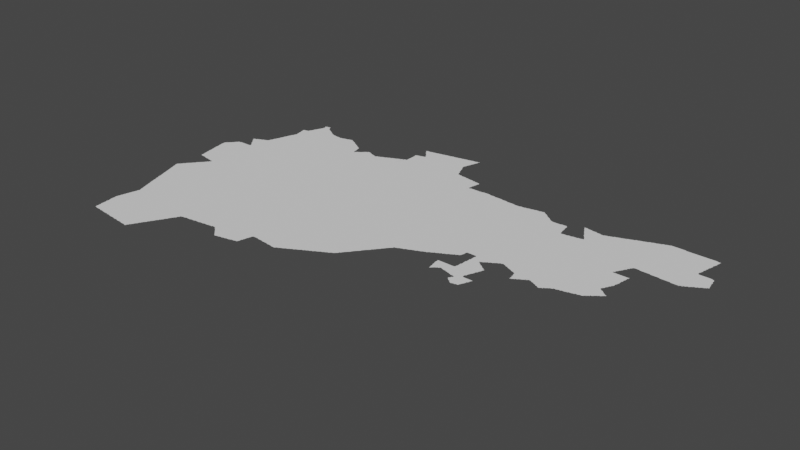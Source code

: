 # Source: new.blend  (saved by Blender 3.3.6; exported with 4.5.12 LTS)
import bpy
from mathutils import Matrix  # noqa: F401  (used for matrix-valued properties, if any)

bpy.ops.wm.read_factory_settings(use_empty=True)
scene = bpy.context.scene
scene.name = 'Scene'

# ---- collections
col_collection = bpy.data.collections.new('Collection'); scene.collection.children.link(col_collection)

# ---- node groups
ng_auto_smooth = bpy.data.node_groups.new('Auto Smooth', 'GeometryNodeTree')
_s = ng_auto_smooth.interface.new_socket(name='Geometry', in_out='OUTPUT', socket_type='NodeSocketGeometry')
_s = ng_auto_smooth.interface.new_socket(name='Geometry', in_out='INPUT', socket_type='NodeSocketGeometry')
_s = ng_auto_smooth.interface.new_socket(name='Angle', in_out='INPUT', socket_type='NodeSocketFloat')
_s.subtype = 'ANGLE'
_s.min_value = 0.0
_s.max_value = 3.142
ng_auto_smooth.is_modifier = True
_N = ng_auto_smooth.nodes; _L = ng_auto_smooth.links
n0 = _N.new('NodeGroupOutput'); n0.name = 'Group Output'; n0.location = (480, -100)
n1 = _N.new('NodeGroupInput'); n1.name = 'Group Input'; n1.location = (-420, -300)
n2 = _N.new('NodeGroupInput'); n2.name = 'Group Input.001'; n2.location = (-60, -100)
n3 = _N.new('GeometryNodeSetShadeSmooth'); n3.name = 'Set Shade Smooth'; n3.location = (120, -100)
n3.domain = 'EDGE'
n4 = _N.new('GeometryNodeSetShadeSmooth'); n4.name = 'Set Shade Smooth.001'; n4.location = (300, -100)
n5 = _N.new('GeometryNodeInputMeshEdgeAngle'); n5.name = 'Edge Angle'; n5.location = (-420, -220)
n6 = _N.new('GeometryNodeInputEdgeSmooth'); n6.name = 'Is Edge Smooth'; n6.location = (-60, -160)
n7 = _N.new('GeometryNodeInputShadeSmooth'); n7.name = 'Is Face Smooth'; n7.location = (-240, -340)
n8 = _N.new('FunctionNodeBooleanMath'); n8.name = 'Boolean Math'; n8.location = (-60, -220)
n9 = _N.new('FunctionNodeCompare'); n9.name = 'Compare'; n9.location = (-240, -180)
n9.operation = 'LESS_EQUAL'
_L.new(n5.outputs[0], n9.inputs[0])
_L.new(n4.outputs[0], n0.inputs[0])
_L.new(n1.outputs[1], n9.inputs[1])
_L.new(n9.outputs[0], n8.inputs[0])
_L.new(n7.outputs[0], n8.inputs[1])
_L.new(n2.outputs[0], n3.inputs[0])
_L.new(n6.outputs[0], n3.inputs[1])
_L.new(n3.outputs[0], n4.inputs[0])
_L.new(n8.outputs[0], n3.inputs[2])
n0.is_active_output = True

# ---- world
world_world = bpy.data.worlds.new('World'); scene.world = world_world
world_world.use_nodes = True; world_world.node_tree.nodes.clear()
_N = world_world.node_tree.nodes; _L = world_world.node_tree.links
n0 = _N.new('ShaderNodeOutputWorld'); n0.name = 'World Output'; n0.location = (300, 300)
n1 = _N.new('ShaderNodeBackground'); n1.name = 'Background'; n1.location = (10, 300)
n1.inputs[0].default_value = (0.05088, 0.05088, 0.05088, 1.0)
_L.new(n1.outputs[0], n0.inputs[0])
n0.is_active_output = True
world_world.color = (0.05088, 0.05088, 0.05088)
world_world.use_sun_shadow = False
world_world.sun_shadow_jitter_overblur = 0.0

# ---- meshes
me_mesh = bpy.data.meshes.new('Mesh')
me_mesh.from_pydata([(60.8, 31.85, -4.717e-08), (60.8, 31.86, -4.162e-08), (60.76, 32.59, -6.459e-08), (60.75, 32.61, -8.48e-08), (60.75, 32.63, -8.953e-08), (60.78, 32.53, -6.784e-08), (60.77, 32.55, -8.407e-08), (60.77, 32.57, -9.089e-08), (60.77, 32.59, -9.798e-08), (60.8, 32.46, -3.329e-08), (60.8, 32.47, -7.802e-08), (60.79, 32.49, -8.529e-08), (60.79, 32.51, -9.113e-08), (60.64, 32.96, -4.439e-08), (60.66, 32.9, -4.528e-08), (60.66, 32.91, -7.937e-08), (60.65, 32.93, -9.16e-08), (60.65, 32.95, -9.474e-08), (60.68, 32.84, -5.375e-08), (60.68, 32.85, -8.016e-08), (60.67, 32.87, -8.777e-08), (60.67, 32.89, -9.518e-08), (60.7, 32.77, -5.327e-08), (60.7, 32.79, -7.955e-08), (60.69, 32.81, -9.66e-08), (60.69, 32.83, -9.698e-08), (60.73, 32.97, -9.988e-08), (60.72, 32.71, -5.845e-08), (60.72, 32.73, -8.163e-08), (60.71, 32.75, -8.894e-08), (60.71, 32.77, -9.705e-08), (60.74, 32.65, -5.993e-08), (60.73, 32.67, -8.34e-08), (60.73, 32.69, -8.934e-08), (60.73, 32.71, -9.638e-08), (60.75, 32.65, -9.848e-08), (60.6, 33.08, -4.162e-08), (60.6, 33.09, -8.818e-08), (60.59, 33.11, -8.529e-08), (60.59, 33.13, -7.921e-08), (60.6, 33.14, -5.327e-08), (60.62, 33.03, -7.142e-08), (60.61, 33.05, -8.75e-08), (60.61, 33.07, -9.703e-08), (60.61, 33.15, -9.099e-08), (60.62, 33.16, -6.633e-08), (60.64, 32.97, -7.513e-08), (60.63, 32.99, -9.554e-08), (60.63, 33.01, -9.411e-08), (60.63, 33.17, -9.387e-08), (60.64, 33.19, -7.275e-08), (60.65, 33.19, -9.681e-08), (60.65, 33.21, -7.469e-08), (60.67, 33.23, -4.955e-08), (60.67, 33.21, -9.852e-08), (60.7, 33.26, -5.527e-08), (60.69, 33.25, -8.718e-08), (60.71, 33.27, -9.05e-08), (60.8, 33.25, -9.988e-08), (60.62, 33.58, -6.088e-08), (60.61, 33.59, -8.788e-08), (60.63, 33.58, -8.578e-08), (60.65, 33.57, -8.721e-08), (60.67, 33.57, -8.942e-08), (60.69, 33.57, -9.501e-08), (60.72, 33.28, -6.126e-08), (60.71, 33.56, -5.261e-08), (60.71, 33.57, -9.561e-08), (60.73, 33.29, -9.306e-08), (60.74, 33.31, -6.796e-08), (60.73, 33.56, -7.816e-08), (60.75, 33.31, -9.587e-08), (60.76, 33.33, -7.391e-08), (60.75, 33.55, -8.523e-08), (60.77, 33.33, -9.76e-08), (60.77, 33.35, -7.877e-08), (60.77, 33.55, -9.634e-08), (60.79, 33.37, -7.639e-08), (60.8, 33.38, -4.217e-08), (60.79, 33.55, -9.228e-08), (60.56, 33.88, -4.162e-08), (60.56, 33.89, -6.48e-08), (60.56, 33.91, -8.225e-08), (60.58, 33.77, -5.281e-08), (60.58, 33.79, -7.816e-08), (60.58, 33.81, -8.386e-08), (60.57, 33.83, -9.162e-08), (60.57, 33.85, -9.144e-08), (60.57, 33.87, -9.369e-08), (60.6, 33.65, -4.703e-08), (60.6, 33.67, -7.588e-08), (60.6, 33.69, -8.446e-08), (60.59, 33.71, -9.077e-08), (60.59, 33.73, -9.976e-08), (60.59, 33.75, -9.687e-08), (60.62, 33.86, -9.988e-08), (60.61, 33.61, -9.926e-08), (60.61, 33.63, -9.228e-08), (60.61, 33.65, -1.002e-07), (60.74, 34.01, -9.988e-08), (60.52, 34.11, -4.162e-08), (60.52, 34.11, -4.578e-08), (60.54, 34.0, -7.029e-08), (60.54, 34.01, -6.784e-08), (60.54, 34.03, -8.506e-08), (60.53, 34.05, -8.756e-08), (60.53, 34.07, -8.942e-08), (60.53, 34.09, -9.228e-08), (60.53, 34.11, -9.114e-08), (60.53, 34.11, -9.739e-08), (60.53, 34.13, -7.948e-08), (60.54, 34.14, -3.329e-08), (60.55, 33.93, -8.685e-08), (60.55, 33.95, -9.361e-08), (60.55, 33.97, -9.104e-08), (60.55, 33.99, -9.614e-08), (60.55, 34.15, -8.403e-08), (60.59, 34.07, -9.988e-08), (60.56, 34.16, -8.135e-08), (60.57, 34.17, -8.791e-08), (60.58, 34.18, -5.327e-08), (60.59, 34.19, -9.083e-08), (60.6, 34.2, -6.126e-08), (60.61, 34.21, -9.317e-08), (60.62, 34.22, -6.703e-08), (60.63, 34.23, -9.508e-08), (60.71, 34.21, -9.988e-08), (60.85, 34.3, -9.922e-08), (60.64, 34.25, -7.037e-08), (60.65, 34.25, -9.274e-08), (60.65, 34.27, -7.469e-08), (60.67, 34.27, -9.926e-08), (60.67, 34.29, -7.868e-08), (60.69, 34.29, -9.364e-08), (60.71, 34.29, -9.458e-08), (60.72, 34.3, -4.162e-08), (60.73, 34.3, -4.994e-08), (60.75, 34.3, -4.994e-08), (60.76, 34.51, -6.037e-08), (60.76, 34.52, -4.162e-08), (60.81, 34.3, -9.406e-08), (60.77, 34.3, -7.619e-08), (60.77, 34.49, -7.577e-08), (60.77, 34.51, -8.942e-08), (60.77, 34.52, -7.581e-08), (60.79, 34.3, -7.491e-08), (60.8, 34.46, -7.18e-08), (60.79, 34.47, -8.309e-08), (60.79, 34.49, -9.926e-08), (60.79, 34.53, -8.953e-08), (60.82, 31.68, -4.578e-08), (60.84, 31.5, -6.435e-08), (60.84, 31.51, -8.664e-08), (60.84, 31.53, -7.491e-08), (60.84, 31.55, -8.088e-08), (60.84, 31.57, -8.563e-08), (60.83, 31.59, -9.587e-08), (60.83, 31.61, -8.997e-08), (60.83, 31.63, -9.144e-08), (60.83, 31.65, -9.47e-08), (60.83, 31.67, -9.922e-08), (60.85, 31.48, -7.838e-08), (60.85, 31.49, -9.458e-08), (60.87, 31.48, -9.134e-08), (60.89, 31.47, -8.819e-08), (61.03, 31.86, -9.988e-08), (60.91, 31.47, -9.325e-08), (60.93, 31.47, -9.128e-08), (60.95, 31.47, -9.566e-08), (60.98, 31.46, -4.578e-08), (60.97, 31.47, -9.882e-08), (60.99, 31.46, -5.842e-08), (61.01, 31.46, -8.338e-08), (61.03, 31.46, -8.234e-08), (61.05, 31.46, -9.063e-08), (61.07, 31.45, -8.876e-08), (61.09, 31.45, -9.485e-08), (61.11, 31.45, -9.174e-08), (60.82, 31.69, -5.842e-08), (60.82, 31.71, -7.979e-08), (60.82, 31.73, -8.234e-08), (60.82, 31.75, -8.606e-08), (60.81, 31.77, -9.182e-08), (60.81, 31.79, -9.156e-08), (60.81, 31.81, -9.434e-08), (60.81, 31.83, -9.264e-08), (60.81, 31.85, -9.77e-08), (60.81, 31.87, -9.349e-08), (60.82, 31.91, -8.516e-08), (60.82, 31.93, -6.784e-08), (60.81, 31.89, -9.837e-08), (60.83, 31.95, -9.349e-08), (60.83, 31.97, -8.92e-08), (60.84, 31.99, -8.519e-08), (60.84, 32.01, -8.742e-08), (60.84, 32.02, -4.162e-08), (60.85, 32.03, -9.349e-08), (60.85, 32.05, -8.933e-08), (60.86, 32.07, -8.386e-08), (60.86, 32.09, -6.784e-08), (60.86, 32.28, -4.528e-08), (60.86, 32.29, -7.852e-08), (60.85, 32.31, -8.9e-08), (60.86, 32.1, -6.366e-08), (60.87, 32.11, -9.349e-08), (60.87, 32.13, -8.92e-08), (60.88, 32.15, -8.386e-08), (60.88, 32.17, -4.773e-08), (60.88, 32.22, -4.606e-08), (60.88, 32.23, -9.004e-08), (60.87, 32.25, -8.954e-08), (60.87, 32.27, -9.518e-08), (60.98, 32.23, -9.988e-08), (60.89, 32.19, -9.556e-08), (60.89, 32.21, -9.603e-08), (60.82, 32.4, -4.162e-08), (60.82, 32.41, -7.358e-08), (60.81, 32.43, -8.738e-08), (60.84, 32.34, -4.439e-08), (60.84, 32.35, -7.513e-08), (60.83, 32.37, -8.768e-08), (60.83, 32.39, -9.368e-08), (60.81, 32.45, -9.769e-08), (60.92, 32.91, -9.988e-08), (60.85, 32.33, -9.452e-08), (60.93, 32.43, -9.988e-08), (61.2, 32.87, -9.988e-08), (60.95, 33.43, -9.988e-08), (60.81, 33.39, -8.791e-08), (60.81, 33.54, -5.29e-08), (60.81, 33.55, -9.946e-08), (60.82, 33.4, -7.293e-08), (60.83, 33.41, -9.185e-08), (60.84, 33.42, -6.633e-08), (60.83, 33.54, -8.456e-08), (60.85, 33.43, -9.492e-08), (60.86, 33.45, -7.037e-08), (60.85, 33.54, -8.946e-08), (60.87, 33.45, -9.76e-08), (60.87, 33.47, -7.55e-08), (60.87, 33.53, -9.911e-08), (60.89, 33.47, -9.926e-08), (60.89, 33.49, -8.048e-08), (60.89, 33.53, -9.424e-08), (60.9, 33.5, -3.632e-08), (60.91, 33.51, -4.217e-08), (60.91, 33.52, -4.162e-08), (60.91, 33.51, -8.99e-08), (60.91, 33.52, -5.077e-08), (60.91, 33.5, -7.969e-08), (60.91, 33.53, -9.77e-08), (61.03, 33.82, -9.988e-08), (60.82, 34.44, -8.178e-08), (60.81, 34.45, -9.067e-08), (60.81, 34.53, -9.926e-08), (60.81, 34.54, -7.058e-08), (60.83, 34.3, -8.088e-08), (60.84, 34.41, -7.299e-08), (60.83, 34.43, -9.5e-08), (60.83, 34.55, -8.684e-08), (60.86, 34.38, -7.039e-08), (60.85, 34.39, -8.141e-08), (60.85, 34.41, -9.753e-08), (60.85, 34.55, -9.848e-08), (60.87, 34.3, -9.695e-08), (60.88, 34.36, -8.025e-08), (60.87, 34.37, -8.92e-08), (60.89, 34.57, -9.808e-08), (60.89, 34.3, -9.158e-08), (60.9, 34.33, -7.295e-08), (60.89, 34.35, -9.335e-08), (61.06, 34.54, -9.988e-08), (60.91, 34.31, -8.919e-08), (60.91, 34.33, -9.685e-08), (60.85, 34.56, -6.3e-08), (60.87, 34.57, -8.533e-08), (60.9, 34.58, -5.771e-08), (60.91, 34.59, -8.407e-08), (60.93, 34.59, -9.339e-08), (60.94, 34.6, -4.412e-08), (60.95, 34.6, -8.454e-08), (60.97, 34.61, -9.096e-08), (60.99, 34.63, -9.803e-08), (60.98, 34.62, -6.894e-08), (60.99, 34.65, -8.277e-08), (61.0, 34.67, -6.459e-08), (61.01, 34.67, -9.78e-08), (61.01, 34.69, -8.99e-08), (61.02, 34.73, -5.993e-08), (61.03, 34.73, -9.848e-08), (61.03, 34.75, -8.894e-08), (61.04, 34.77, -8.091e-08), (61.04, 34.78, -5.375e-08), (61.01, 34.71, -9.797e-08), (61.05, 34.79, -9.603e-08), (61.06, 34.83, -7.937e-08), (61.06, 34.84, -4.528e-08), (61.05, 34.81, -9.203e-08), (61.07, 34.85, -9.494e-08), (61.07, 34.87, -8.694e-08), (61.08, 34.9, -8.763e-08), (61.08, 34.89, -7.277e-08), (61.09, 34.91, -9.246e-08), (61.09, 34.93, -8.529e-08), (61.1, 34.95, -5.088e-08), (61.11, 34.97, -9.106e-08), (61.11, 34.99, -8.407e-08), (61.12, 35.01, -5.993e-08), (61.12, 35.2, -4.578e-08), (61.12, 35.21, -6.972e-08), (61.12, 35.23, -8.599e-08), (61.11, 35.25, -9.078e-08), (61.11, 35.27, -8.605e-08), (61.12, 35.28, -4.162e-08), (61.13, 31.45, -9.264e-08), (61.15, 31.45, -9.953e-08), (61.15, 31.44, -4.756e-08), (61.17, 31.44, -8.095e-08), (61.19, 31.44, -7.816e-08), (61.21, 31.44, -8.416e-08), (61.23, 31.43, -8.721e-08), (61.25, 31.43, -8.928e-08), (61.27, 31.43, -9.389e-08), (61.45, 31.53, -9.988e-08), (61.29, 31.43, -9.466e-08), (61.31, 31.43, -9.223e-08), (61.33, 31.42, -6.345e-08), (61.35, 31.42, -7.491e-08), (61.37, 31.42, -8.711e-08), (61.39, 31.42, -8.517e-08), (61.41, 31.41, -9.203e-08), (61.43, 31.41, -8.997e-08), (61.6, 32.26, -9.988e-08), (61.86, 32.81, -9.988e-08), (61.57, 34.05, -9.988e-08), (61.22, 34.9, -9.988e-08), (61.42, 34.91, -9.988e-08), (61.13, 35.01, -9.848e-08), (61.13, 35.03, -9.082e-08), (61.14, 35.05, -8.152e-08), (61.14, 35.07, -5.845e-08), (61.14, 35.09, -7.224e-08), (61.14, 35.11, -7.708e-08), (61.14, 35.13, -8.726e-08), (61.13, 35.15, -9.147e-08), (61.13, 35.17, -9.752e-08), (61.13, 35.19, -9.614e-08), (61.15, 35.07, -9.827e-08), (61.15, 35.09, -9.77e-08), (61.27, 35.19, -9.988e-08), (61.13, 35.27, -9.988e-08), (61.13, 35.28, -6.48e-08), (61.15, 35.28, -8.671e-08), (61.17, 35.29, -8.707e-08), (61.19, 35.29, -9.391e-08), (61.2, 35.31, -7.401e-08), (61.21, 35.33, -9.552e-08), (61.22, 35.35, -7.849e-08), (61.22, 35.36, -5.438e-08), (61.23, 35.37, -9.51e-08), (61.23, 35.39, -8.462e-08), (61.24, 35.41, -6.3e-08), (61.33, 35.46, -9.988e-08), (61.25, 35.41, -9.726e-08), (61.25, 35.43, -8.737e-08), (61.26, 35.45, -7.401e-08), (61.26, 35.46, -3.329e-08), (61.27, 35.47, -9.024e-08), (61.28, 35.5, -5.438e-08), (61.28, 35.49, -9.378e-08), (61.29, 35.51, -9.51e-08), (61.43, 35.53, -9.617e-08), (61.28, 35.59, -7.517e-08), (61.27, 35.6, -6.564e-08), (61.29, 35.53, -8.516e-08), (61.3, 35.55, -7.883e-08), (61.29, 35.57, -8.566e-08), (61.29, 35.59, -9.926e-08), (61.29, 35.6, -8.386e-08), (61.31, 35.61, -9.298e-08), (61.33, 35.61, -9.228e-08), (61.38, 35.59, -8.497e-08), (61.37, 35.59, -9.885e-08), (61.35, 35.61, -9.926e-08), (61.35, 35.62, -6.049e-08), (61.37, 35.61, -9.104e-08), (61.37, 35.62, -7.207e-08), (61.39, 35.55, -9.76e-08), (61.39, 35.57, -7.658e-08), (61.41, 35.55, -8.114e-08), (61.42, 35.54, -5.438e-08), (60.78, 32.52, 3.329e-08), (60.62, 33.02, -3.211e-08), (60.68, 33.24, 3.329e-08), (60.78, 33.36, 3.329e-08), (60.58, 33.76, 3.329e-08), (60.82, 31.94, 4.162e-08), (60.88, 32.18, 4.162e-08), (61.1, 34.96, 3.329e-08), (61.32, 31.42, 3.329e-08), (61.2, 35.32, 3.329e-08), (61.45, 31.41, -9.128e-08), (61.47, 31.41, -9.566e-08), (61.5, 31.4, -6.76e-08), (61.49, 31.41, -9.614e-08), (61.62, 31.6, -9.988e-08), (61.51, 31.4, -8.89e-08), (61.53, 31.4, -7.588e-08), (61.55, 31.4, -8.234e-08), (61.57, 31.4, -9.061e-08), (61.61, 31.41, -9.884e-08), (61.59, 31.39, -8.876e-08), (61.61, 31.39, -7.735e-08), (61.63, 31.43, -8.645e-08), (61.62, 31.42, -5.438e-08), (61.63, 31.45, -9.681e-08), (61.64, 31.45, -6.748e-08), (61.65, 31.47, -8.781e-08), (61.66, 31.48, -3.329e-08), (61.66, 31.49, -7.581e-08), (61.67, 31.51, -9.21e-08), (61.69, 31.53, -8.503e-08), (61.69, 31.55, -9.493e-08), (61.68, 31.52, -4.412e-08), (61.71, 31.59, -9.806e-08), (61.7, 31.56, -6.538e-08), (61.71, 31.57, -8.595e-08), (61.72, 31.59, -8.296e-08), (61.73, 31.61, -9.095e-08), (61.77, 31.69, -9.901e-08), (61.74, 31.62, -4.217e-08), (61.75, 31.63, -8.092e-08), (61.75, 31.65, -9.5e-08), (61.77, 31.67, -8.766e-08), (61.79, 31.71, -9.571e-08), (61.76, 31.9, -9.988e-08), (61.88, 32.06, -9.988e-08), (61.72, 33.35, -9.988e-08), (61.65, 33.56, -9.988e-08), (61.66, 35.22, -9.988e-08), (61.46, 35.52, -6.533e-08), (61.47, 35.51, -8.757e-08), (61.49, 35.49, -9.522e-08), (61.49, 35.5, -6.249e-08), (61.53, 35.47, -9.535e-08), (61.51, 35.49, -7.731e-08), (61.52, 35.48, -4.217e-08), (61.55, 35.45, -9.848e-08), (61.55, 35.46, -7.166e-08), (61.58, 35.44, -7.874e-08), (61.57, 35.45, -8.472e-08), (61.59, 35.43, -9.419e-08), (61.61, 35.43, -8.564e-08), (61.65, 35.42, -8.857e-08), (61.63, 35.42, -8.164e-08), (61.67, 35.41, -9.926e-08), (61.67, 35.42, -4.786e-08), (61.69, 35.41, -9.276e-08), (61.72, 35.41, -9.415e-08), (61.73, 35.41, -9.299e-08), (61.75, 35.41, -8.819e-08), (61.45, 35.52, -7.46e-08), (61.76, 31.66, -5.771e-08), (61.78, 31.69, -7.01e-08), (61.8, 31.73, -7.713e-08), (61.81, 31.75, -9.41e-08), (61.87, 31.85, -1.012e-07), (61.82, 31.76, -7.278e-08), (61.83, 31.77, -8.324e-08), (61.83, 31.79, -9.681e-08), (61.84, 31.79, -6.748e-08), (61.85, 31.81, -8.781e-08), (61.86, 31.83, -7.581e-08), (61.91, 31.91, -9.556e-08), (61.88, 31.86, -4.412e-08), (61.89, 31.87, -8.192e-08), (61.89, 31.89, -9.597e-08), (61.9, 31.9, -6.538e-08), (61.91, 31.93, -9.367e-08), (61.92, 31.93, -7.068e-08), (61.93, 31.95, -9.095e-08), (61.94, 31.96, -4.217e-08), (61.95, 31.97, -8.092e-08), (61.95, 31.99, -9.5e-08), (61.96, 32.0, -5.771e-08), (61.97, 32.01, -8.766e-08), (61.97, 32.03, -9.78e-08), (61.99, 32.03, -8.268e-08), (62.08, 32.17, -9.988e-08), (62.01, 32.04, -9.298e-08), (62.03, 32.04, -8.488e-08), (62.05, 32.04, -4.756e-08), (62.05, 32.05, -9.794e-08), (62.07, 32.05, -9.264e-08), (61.8, 33.6, -4.994e-08), (61.88, 33.61, -9.988e-08), (62.11, 34.08, -9.988e-08), (62.39, 34.7, -9.988e-08), (62.11, 35.16, -9.988e-08), (61.77, 35.4, -9.165e-08), (61.79, 35.41, -8.768e-08), (61.83, 35.41, -9.713e-08), (61.81, 35.41, -9.104e-08), (61.83, 35.42, -6.049e-08), (61.85, 35.42, -8.157e-08), (61.87, 35.43, -8.823e-08), (61.89, 35.43, -9.544e-08), (61.91, 35.43, -9.926e-08), (61.91, 35.44, -6.049e-08), (61.95, 35.45, -9.279e-08), (61.93, 35.44, -8.157e-08), (61.97, 35.45, -9.134e-08), (61.99, 35.44, -9.252e-08), (61.98, 35.46, -5.993e-08), (61.98, 35.46, -5.993e-08), (61.99, 35.45, -9.988e-08), (61.99, 35.46, -4.772e-08), (61.99, 35.45, -5.868e-08), (61.98, 35.46, -3.329e-08), (62.05, 35.41, -9.55e-08), (62.01, 35.43, -9.634e-08), (62.01, 35.44, -7.01e-08), (62.03, 35.43, -8.505e-08), (62.04, 35.42, -5.771e-08), (62.07, 35.41, -7.92e-08), (62.09, 32.05, -9.159e-08), (62.11, 32.05, -9.65e-08), (62.13, 32.05, -9.109e-08), (62.15, 32.06, -8.818e-08), (62.17, 32.06, -7.816e-08), (62.19, 32.06, -6.48e-08), (62.21, 32.06, -4.661e-08), (62.21, 32.07, -9.692e-08), (62.28, 32.35, -9.988e-08), (62.23, 32.07, -9.228e-08), (62.25, 32.07, -9.111e-08), (62.27, 32.07, -9.23e-08), (62.29, 32.07, -8.685e-08), (62.31, 32.08, -8.299e-08), (62.33, 32.08, -7.588e-08), (62.35, 32.08, -8.023e-08), (62.36, 32.08, -4.162e-08), (62.37, 32.09, -9.458e-08), (62.39, 32.09, -9.429e-08), (62.3, 33.48, -9.988e-08), (62.63, 34.0, -9.988e-08), (62.29, 35.15, -9.759e-08), (62.3, 35.13, -9.952e-08), (62.29, 35.19, -9.325e-08), (62.29, 35.17, -9.228e-08), (62.32, 35.13, -8.767e-08), (62.3, 35.14, -6.784e-08), (62.3, 35.15, -4.578e-08), (62.32, 35.14, -5.28e-08), (62.33, 35.15, -8.768e-08), (62.34, 35.16, -4.162e-08), (62.35, 35.17, -7.999e-08), (62.37, 35.17, -9.926e-08), (62.37, 35.18, -7.399e-08), (62.42, 35.13, -9.988e-08), (62.39, 35.19, -9.587e-08), (62.11, 35.37, -9.753e-08), (62.09, 35.39, -9.079e-08), (62.08, 35.4, -4.162e-08), (62.11, 35.38, -7.025e-08), (62.15, 35.35, -9.474e-08), (62.13, 35.37, -8.505e-08), (62.14, 35.36, -5.771e-08), (62.17, 35.35, -7.592e-08), (62.19, 35.33, -9.079e-08), (62.18, 35.34, -4.162e-08), (62.21, 35.31, -9.848e-08), (62.21, 35.32, -7.025e-08), (62.27, 35.27, -9.654e-08), (62.23, 35.31, -8.505e-08), (62.25, 35.29, -9.5e-08), (62.24, 35.3, -5.771e-08), (62.27, 35.25, -8.92e-08), (62.27, 35.29, -7.871e-08), (62.28, 35.21, -8.334e-08), (62.28, 35.23, -6.784e-08), (62.28, 35.24, -4.439e-08), (62.4, 35.2, -6.597e-08), (62.68, 32.0, -5.527e-08), (62.7, 31.98, -4.217e-08), (62.69, 31.99, -8.602e-08), (62.71, 31.97, -9.213e-08), (62.41, 32.09, -9.703e-08), (62.43, 32.09, -9.107e-08), (62.45, 32.1, -8.435e-08), (62.47, 32.1, -8.088e-08), (62.49, 32.1, -7.819e-08), (62.51, 32.1, -4.756e-08), (62.51, 32.11, -9.793e-08), (62.53, 32.11, -9.264e-08), (62.55, 32.11, -9.77e-08), (62.57, 32.1, -7.391e-08), (62.57, 32.11, -9.76e-08), (62.59, 32.08, -7.135e-08), (62.59, 32.09, -9.539e-08), (62.62, 32.06, -6.703e-08), (62.61, 32.07, -9.458e-08), (62.64, 32.04, -6.126e-08), (62.63, 32.05, -9.295e-08), (62.66, 32.02, -5.28e-08), (62.65, 32.03, -9.185e-08), (62.63, 32.34, -9.988e-08), (62.67, 32.01, -8.928e-08), (62.8, 32.96, -9.988e-08), (62.63, 33.56, -9.988e-08), (62.67, 33.6, -2.497e-08), (62.76, 33.54, -9.988e-08), (63.02, 33.5, -9.988e-08), (62.93, 34.74, -9.988e-08), (62.59, 35.23, -9.962e-08), (62.73, 35.13, -9.988e-08), (62.65, 35.21, -9.407e-08), (62.67, 35.21, -9.484e-08), (62.69, 35.23, -9.803e-08), (62.41, 35.21, -8.652e-08), (62.42, 35.22, -5.868e-08), (62.43, 35.23, -8.791e-08), (62.44, 35.24, -4.217e-08), (62.47, 35.25, -1.003e-07), (62.45, 35.25, -8.186e-08), (62.47, 35.27, -7.577e-08), (62.53, 35.25, -9.904e-08), (62.49, 35.27, -8.871e-08), (62.53, 35.26, -7.802e-08), (62.51, 35.27, -8.314e-08), (62.57, 35.24, -9.325e-08), (62.55, 35.25, -8.85e-08), (62.58, 35.24, -7.174e-08), (62.61, 35.23, -7.544e-08), (62.63, 35.22, -6.992e-08), (62.68, 35.22, -5.438e-08), (62.71, 35.23, -9.234e-08), (62.72, 35.24, -4.162e-08), (62.73, 31.95, -8.141e-08), (62.73, 31.97, -9.988e-08), (62.75, 31.95, -9.104e-08), (62.81, 31.97, -9.936e-08), (62.77, 31.96, -8.666e-08), (62.79, 31.96, -7.29e-08), (62.8, 31.96, -4.578e-08), (62.83, 31.97, -9.674e-08), (62.85, 31.97, -8.738e-08), (62.93, 32.1, -9.988e-08), (62.87, 31.98, -8.089e-08), (62.89, 31.98, -4.828e-08), (62.91, 31.99, -9.257e-08), (62.93, 31.99, -9.078e-08), (62.95, 31.99, -8.523e-08), (62.97, 32.0, -7.708e-08), (62.98, 32.0, -4.606e-08), (63.0, 32.32, -9.988e-08), (62.99, 32.01, -9.692e-08), (63.01, 32.01, -9.073e-08), (63.03, 32.01, -8.796e-08), (63.08, 32.03, -9.411e-08), (63.36, 32.93, -9.988e-08), (63.13, 34.13, -9.988e-08), (62.85, 35.29, -9.944e-08), (63.03, 35.22, -9.988e-08), (62.73, 35.24, -7.753e-08), (62.75, 35.25, -8.971e-08), (62.76, 35.26, -3.329e-08), (62.77, 35.26, -7.277e-08), (62.79, 35.27, -8.761e-08), (62.81, 35.27, -9.762e-08), (62.81, 35.28, -6.638e-08), (62.83, 35.29, -8.694e-08), (62.85, 35.3, -7.472e-08), (62.87, 35.31, -8.529e-08), (62.89, 35.31, -9.419e-08), (62.9, 35.32, -5.438e-08), (62.91, 35.33, -8.147e-08), (62.93, 35.33, -9.317e-08), (62.94, 35.34, -4.439e-08), (62.95, 35.34, -7.753e-08), (62.97, 35.35, -9.646e-08), (62.99, 35.36, -7.401e-08), (63.01, 35.37, -1.004e-07), (63.03, 35.37, -9.848e-08), (63.03, 35.38, -6.638e-08), (63.05, 32.02, -8.359e-08), (63.09, 32.09, -9.878e-08), (63.07, 32.02, -6.326e-08), (63.09, 32.05, -8.964e-08), (63.09, 32.07, -9.056e-08), (63.1, 32.11, -8.405e-08), (63.11, 32.15, -9.43e-08), (63.1, 32.09, -5.327e-08), (63.11, 32.13, -8.768e-08), (63.11, 32.17, -9.379e-08), (63.12, 32.17, -6.207e-08), (63.12, 32.19, -8.279e-08), (63.13, 32.21, -8.92e-08), (63.13, 32.23, -9.43e-08), (63.14, 32.24, -4.439e-08), (63.15, 32.25, -8.775e-08), (63.17, 32.25, -9.33e-08), (63.19, 32.25, -9.936e-08), (63.21, 32.25, -9.552e-08), (63.39, 32.33, -9.988e-08), (63.24, 32.24, -6.619e-08), (63.23, 32.25, -9.695e-08), (63.25, 32.24, -8.807e-08), (63.27, 32.24, -7.305e-08), (63.29, 32.24, -8.84e-08), (63.31, 32.24, -8.563e-08), (63.33, 32.23, -8.819e-08), (63.35, 32.23, -8.997e-08), (63.34, 33.61, -9.676e-08), (63.76, 33.93, -9.988e-08), (63.5, 34.57, -9.988e-08), (63.38, 34.36, -9.988e-08), (63.37, 35.37, -9.988e-08), (63.05, 35.39, -8.969e-08), (63.07, 35.39, -9.681e-08), (63.07, 35.4, -7.635e-08), (63.09, 35.41, -8.424e-08), (63.11, 35.41, -9.811e-08), (63.11, 35.43, -8.99e-08), (63.11, 35.45, -8.99e-08), (63.11, 35.47, -9.326e-08), (63.11, 35.49, -9.156e-08), (63.11, 35.51, -9.409e-08), (63.1, 35.61, -4.786e-08), (63.1, 35.63, -4.756e-08), (63.11, 35.53, -9.275e-08), (63.11, 35.55, -9.526e-08), (63.11, 35.57, -9.535e-08), (63.11, 35.59, -9.65e-08), (63.11, 35.61, -9.926e-08), (63.11, 35.63, -9.349e-08), (63.12, 35.64, -4.162e-08), (63.13, 35.64, -7.14e-08), (63.14, 35.84, -6.633e-08), (63.19, 35.65, -9.953e-08), (63.15, 35.65, -8.49e-08), (63.15, 35.81, -7.399e-08), (63.15, 35.83, -9.187e-08), (63.17, 35.65, -9.073e-08), (63.18, 35.78, -4.217e-08), (63.17, 35.79, -8.429e-08), (63.17, 35.81, -9.926e-08), (63.19, 35.66, -6.144e-08), (63.2, 35.76, -6.126e-08), (63.19, 35.77, -8.615e-08), (63.21, 35.66, -8.091e-08), (63.22, 35.73, -7.166e-08), (63.21, 35.75, -9.317e-08), (63.22, 35.82, -9.988e-08), (63.23, 35.67, -8.942e-08), (63.23, 35.71, -7.877e-08), (63.23, 35.73, -9.838e-08), (63.25, 35.67, -9.712e-08), (63.25, 35.69, -9.782e-08), (63.27, 35.89, -9.744e-08), (63.56, 35.7, -9.988e-08), (63.41, 35.85, -9.988e-08), (63.12, 35.86, -5.527e-08), (63.11, 35.86, -3.329e-08), (63.12, 35.86, -5.993e-08), (63.12, 35.86, -4.994e-08), (63.13, 35.86, -1.023e-07), (63.12, 35.86, -4.994e-08), (63.13, 35.85, -9.083e-08), (63.15, 35.87, -8.523e-08), (63.17, 35.87, -8.897e-08), (63.19, 35.87, -9.479e-08), (63.21, 35.87, -9.548e-08), (63.21, 35.88, -4.661e-08), (63.23, 35.88, -7.588e-08), (63.25, 35.88, -8.894e-08), (63.29, 35.89, -9.056e-08), (63.31, 35.89, -9.614e-08), (63.32, 35.9, -6.529e-08), (63.33, 35.9, -9.178e-08), (63.35, 35.9, -8.359e-08), (63.37, 32.23, -9.128e-08), (63.39, 32.23, -9.488e-08), (63.42, 32.22, -4.439e-08), (63.41, 32.23, -9.536e-08), (63.43, 32.22, -5.427e-08), (63.45, 32.22, -8.151e-08), (63.47, 32.22, -8.324e-08), (63.49, 32.22, -9.039e-08), (63.51, 32.21, -8.819e-08), (63.53, 32.21, -9.325e-08), (63.55, 32.21, -9.149e-08), (63.67, 32.35, -9.988e-08), (63.57, 32.21, -8.25e-08), (63.59, 32.23, -9.383e-08), (63.58, 32.22, -5.527e-08), (63.61, 32.24, -7.713e-08), (63.62, 32.24, -4.162e-08), (63.63, 32.25, -9.095e-08), (63.65, 32.26, -7.38e-08), (63.66, 32.26, -3.329e-08), (63.67, 32.27, -8.804e-08), (63.63, 34.28, -9.988e-08), (63.48, 34.38, -9.988e-08), (63.56, 34.32, -8.74e-08), (63.37, 35.91, -8.738e-08), (63.39, 35.91, -9.111e-08), (63.41, 35.91, -6.663e-08), (63.43, 35.92, -6.187e-08), (63.45, 35.92, -8.57e-08), (63.47, 35.93, -8.756e-08), (63.51, 35.93, -9.811e-08), (63.49, 35.93, -9.299e-08), (63.53, 35.93, -9.926e-08), (63.53, 35.94, -5.261e-08), (63.55, 35.94, -7.816e-08), (63.57, 35.95, -8.523e-08), (63.59, 35.95, -9.301e-08), (63.61, 35.95, -9.119e-08), (63.63, 35.95, -9.812e-08), (63.63, 35.96, -4.661e-08), (63.65, 35.96, -7.882e-08), (63.67, 35.96, -8.468e-08), (63.69, 32.28, -6.835e-08), (63.69, 32.29, -9.642e-08), (63.71, 32.29, -8.536e-08), (63.73, 32.31, -9.55e-08), (63.73, 32.3, -6.409e-08), (63.75, 32.31, -8.424e-08), (63.76, 32.32, -5.28e-08), (63.82, 32.57, -9.988e-08), (63.77, 32.33, -9.353e-08), (63.81, 32.35, -9.631e-08), (63.79, 32.33, -8.147e-08), (63.8, 32.34, -4.412e-08), (63.83, 32.36, -8.262e-08), (63.85, 32.37, -8.971e-08), (63.87, 32.39, -9.797e-08), (63.87, 32.38, -7.068e-08), (63.89, 32.39, -8.737e-08), (63.91, 32.4, -6.638e-08), (63.91, 32.41, -9.76e-08), (63.93, 32.41, -8.566e-08), (63.94, 32.42, -5.771e-08), (63.95, 32.43, -9.597e-08), (63.97, 32.43, -8.192e-08), (63.99, 32.45, -9.531e-08), (64.07, 32.55, -9.988e-08), (63.98, 32.44, -5.438e-08), (63.92, 33.1, -9.988e-08), (63.83, 34.31, -2.497e-08), (64.37, 34.68, -9.988e-08), (63.89, 34.37, -9.988e-08), (63.89, 35.41, -9.988e-08), (63.99, 35.53, -9.936e-08), (64.0, 35.51, -9.282e-08), (63.87, 35.8, -9.988e-08), (63.95, 35.65, -9.807e-08), (63.91, 35.73, -9.372e-08), (63.91, 35.75, -8.953e-08), (63.91, 35.77, -9.692e-08), (63.92, 35.79, -8.374e-08), (63.93, 35.81, -9.243e-08), (63.94, 35.67, -7.912e-08), (63.93, 35.69, -9.007e-08), (63.92, 35.71, -8.209e-08), (63.92, 35.72, -5.951e-08), (63.92, 35.78, -5.375e-08), (63.93, 35.83, -9.518e-08), (63.95, 35.63, -8.981e-08), (63.94, 35.68, -3.329e-08), (63.94, 35.84, -6.708e-08), (63.97, 35.57, -9.452e-08), (63.97, 35.59, -8.934e-08), (63.96, 35.61, -8.025e-08), (63.96, 35.62, -5.438e-08), (63.99, 35.55, -8.565e-08), (63.98, 35.57, -6.68e-08), (63.81, 35.91, -9.988e-08), (63.69, 35.97, -8.796e-08), (63.71, 35.97, -9.373e-08), (63.73, 35.97, -9.536e-08), (63.74, 35.98, -4.439e-08), (63.75, 35.98, -8.611e-08), (63.79, 35.99, -9.768e-08), (63.77, 35.98, -8.359e-08), (63.81, 35.99, -9.111e-08), (63.83, 35.99, -9.28e-08), (63.84, 36.0, -3.329e-08), (63.85, 36.0, -6.187e-08), (63.87, 36.0, -8.522e-08), (63.89, 36.01, -9.23e-08), (63.91, 36.01, -9.877e-08), (63.93, 36.01, -9.228e-08), (63.94, 35.85, -7.759e-08), (63.95, 35.87, -8.694e-08), (63.95, 35.89, -9.349e-08), (63.97, 35.95, -7.602e-08), (63.95, 36.01, -9.848e-08), (63.95, 36.02, -5.29e-08), (63.96, 35.9, -4.162e-08), (63.96, 35.91, -7.142e-08), (63.97, 35.93, -8.707e-08), (63.99, 35.99, -9.009e-08), (63.97, 36.01, -9.988e-08), (63.97, 36.02, -7.816e-08), (63.98, 35.97, -6.784e-08), (63.99, 36.01, -1.018e-07), (63.99, 36.03, -7.491e-08), (64.0, 36.02, -7.741e-08), (64.0, 36.03, -8.99e-08), (63.99, 36.02, -8.279e-08), (64.0, 36.03, -4.162e-08), (64.01, 32.45, -7.855e-08), (64.15, 32.73, -9.988e-08), (64.02, 32.46, -4.162e-08), (64.03, 32.47, -9.11e-08), (64.05, 32.48, -7.485e-08), (64.07, 32.49, -8.848e-08), (64.09, 32.5, -7.167e-08), (64.09, 32.51, -9.848e-08), (64.11, 32.51, -8.684e-08), (64.13, 32.52, -6.249e-08), (64.13, 32.53, -9.529e-08), (64.15, 32.53, -8.462e-08), (64.16, 32.54, -7.521e-08), (64.17, 32.55, -9.382e-08), (64.19, 32.55, -8.25e-08), (64.2, 32.56, -6.797e-08), (64.21, 32.57, -9.317e-08), (64.23, 32.58, -7.635e-08), (64.24, 32.58, -6.519e-08), (64.25, 32.59, -9.632e-08), (64.27, 32.61, -8.893e-08), (64.29, 32.63, -9.438e-08), (64.26, 32.6, -6.126e-08), (64.28, 32.62, -4.217e-08), (64.29, 32.65, -9.978e-08), (64.31, 32.67, -9.579e-08), (64.31, 32.65, -7.698e-08), (64.46, 33.6, -9.988e-08), (64.35, 34.3, -8.74e-08), (64.03, 35.49, -9.254e-08), (64.01, 35.49, -9.381e-08), (64.05, 35.48, -8.684e-08), (64.23, 35.45, -9.959e-08), (64.07, 35.48, -7.664e-08), (64.09, 35.47, -9.848e-08), (64.09, 35.48, -4.703e-08), (64.11, 35.47, -9.465e-08), (64.13, 35.47, -9.111e-08), (64.15, 35.47, -8.768e-08), (64.17, 35.46, -8.517e-08), (64.19, 35.46, -7.816e-08), (64.22, 35.46, -2.894e-08), (64.21, 35.46, -5.842e-08), (64.35, 35.43, -9.899e-08), (64.25, 35.45, -9.39e-08), (64.27, 35.45, -8.975e-08), (64.37, 35.38, -9.988e-08), (64.29, 35.45, -8.685e-08), (64.31, 35.44, -8.016e-08), (64.0, 35.52, -4.412e-08), (64.0, 36.03, -4.439e-08), (64.0, 36.03, -3.329e-08), (64.32, 32.67, -7.166e-08), (64.33, 32.69, -9.399e-08), (64.34, 32.7, -6.023e-08), (64.35, 32.71, -9.05e-08), (64.36, 32.72, -5.527e-08), (64.37, 32.73, -8.437e-08), (64.38, 32.74, -6.06e-08), (64.39, 32.75, -7.877e-08), (64.39, 32.77, -9.76e-08), (64.4, 33.01, -9.988e-08), (64.4, 32.77, -7.283e-08), (64.41, 32.79, -9.5e-08), (64.42, 32.8, -6.633e-08), (64.43, 32.81, -9.083e-08), (64.44, 32.82, -7.242e-08), (64.45, 32.83, -8.774e-08), (64.47, 32.85, -7.871e-08), (64.47, 32.87, -9.343e-08), (64.48, 32.87, -7.391e-08), (64.49, 32.89, -9.587e-08), (64.5, 32.9, -6.597e-08), (64.51, 32.91, -9.282e-08), (64.52, 32.92, -5.28e-08), (64.53, 32.93, -8.768e-08), (64.55, 32.95, -8.421e-08), (64.54, 32.94, -4.162e-08), (64.61, 33.25, -9.988e-08), (64.55, 32.97, -9.926e-08), (64.57, 32.97, -7.577e-08), (64.57, 32.99, -9.587e-08), (64.58, 32.99, -6.796e-08), (64.59, 33.01, -9.306e-08), (64.6, 33.02, -6.326e-08), (64.61, 33.03, -8.814e-08), (64.63, 33.05, -8.949e-08), (64.62, 33.04, -4.217e-08), (64.63, 33.07, -9.926e-08), (64.57, 34.27, -9.988e-08), (64.43, 34.32, -7.491e-08), (64.5, 34.28, -9.988e-08), (64.75, 35.23, -9.983e-08), (64.39, 35.19, -9.988e-08), (64.49, 35.22, -8.537e-08), (64.33, 35.44, -6.73e-08), (64.41, 35.25, -9.744e-08), (64.35, 35.44, -4.661e-08), (64.41, 35.29, -9.057e-08), (64.37, 35.43, -9.415e-08), (64.43, 35.37, -9.641e-08), (64.39, 35.43, -8.942e-08), (64.41, 35.21, -9.458e-08), (64.4, 35.23, -7.658e-08), (64.41, 35.27, -8.983e-08), (64.42, 35.33, -8.96e-08), (64.43, 35.35, -9.203e-08), (64.41, 35.43, -8.788e-08), (64.43, 35.21, -9.681e-08), (64.44, 35.22, -4.578e-08), (64.42, 35.31, -6.57e-08), (64.43, 35.39, -9.77e-08), (64.43, 35.42, -8.416e-08), (64.45, 35.22, -4.994e-08), (64.44, 35.39, -7.63e-08), (64.44, 35.41, -7.658e-08), (64.44, 35.42, -7.052e-08), (64.47, 35.22, -4.994e-08), (64.51, 35.22, -7.491e-08), (64.53, 35.22, -8.332e-08), (64.55, 35.22, -7.588e-08), (64.59, 35.22, -9.013e-08), (64.57, 35.22, -8.324e-08), (64.61, 35.22, -8.881e-08), (64.63, 35.22, -8.74e-08), (64.65, 33.07, -7.627e-08), (64.65, 33.09, -9.681e-08), (64.66, 33.09, -7.132e-08), (64.67, 33.11, -9.317e-08), (64.68, 33.12, -6.126e-08), (64.69, 33.13, -9.05e-08), (64.7, 33.14, -4.412e-08), (64.71, 33.15, -8.403e-08), (64.79, 33.36, -9.988e-08), (64.72, 33.16, -6.012e-08), (64.73, 33.17, -7.749e-08), (64.73, 33.19, -9.848e-08), (64.75, 33.19, -8.569e-08), (64.77, 33.2, -7.277e-08), (64.79, 33.21, -9.007e-08), (64.81, 33.22, -8.091e-08), (64.82, 33.22, -4.528e-08), (64.83, 33.23, -9.419e-08), (64.85, 33.23, -8.529e-08), (64.87, 33.24, -7.889e-08), (64.87, 33.25, -8.63e-08), (64.89, 33.25, -8.711e-08), (64.91, 33.26, -7.277e-08), (64.93, 33.27, -9.007e-08), (64.95, 33.28, -8.091e-08), (64.97, 33.29, -9.871e-08), (65.01, 33.31, -9.964e-08), (64.67, 34.35, -7.491e-08), (64.97, 34.34, -9.988e-08), (65.02, 34.91, -9.988e-08), (64.85, 35.21, -9.927e-08), (64.87, 35.21, -9.549e-08), (64.95, 35.21, -9.257e-08), (64.67, 35.23, -9.253e-08), (64.65, 35.22, -8.74e-08), (64.73, 35.23, -9.418e-08), (64.69, 35.23, -8.99e-08), (64.77, 35.22, -8.95e-08), (64.79, 35.22, -8.324e-08), (64.81, 35.22, -7.454e-08), (64.83, 35.22, -7.249e-08), (64.85, 35.22, -4.786e-08), (64.89, 35.21, -9.215e-08), (64.91, 35.21, -9.144e-08), (64.93, 35.21, -9.038e-08), (64.96, 33.28, -4.528e-08), (64.99, 33.29, -8.529e-08), (65.01, 33.3, -6.409e-08), (65.07, 33.33, -9.74e-08), (65.03, 33.31, -8.711e-08), (65.05, 33.32, -7.277e-08), (65.15, 33.5, -9.988e-08), (65.06, 33.32, -3.329e-08), (65.09, 33.34, -8.091e-08), (65.1, 33.34, -6.82e-08), (65.11, 33.35, -9.419e-08), (65.15, 33.37, -9.658e-08), (65.13, 33.35, -8.25e-08), (65.14, 33.36, -4.412e-08), (65.19, 33.39, -9.642e-08), (65.17, 33.38, -7.635e-08), (65.18, 33.38, -4.162e-08), (65.21, 33.4, -7.195e-08), (65.21, 33.41, -9.342e-08), (65.23, 33.41, -8.785e-08), (65.25, 33.42, -6.638e-08), (65.25, 33.43, -9.848e-08), (65.27, 33.43, -8.472e-08), (65.32, 33.93, -9.988e-08), (65.56, 34.63, -9.988e-08), (65.44, 35.04, -9.988e-08), (64.97, 35.21, -9.099e-08), (65.07, 35.19, -9.952e-08), (65.03, 35.2, -9.006e-08), (65.01, 35.2, -8.649e-08), (65.09, 35.19, -9.364e-08), (65.11, 35.19, -9.202e-08), (65.13, 35.19, -9.111e-08), (65.15, 35.19, -9.326e-08), (65.17, 35.19, -9.246e-08), (65.19, 35.19, -9.043e-08), (65.25, 35.18, -9.399e-08), (65.21, 35.18, -8.862e-08), (65.23, 35.18, -8.088e-08), (65.27, 35.18, -6.57e-08), (64.99, 35.2, -8.468e-08), (65.05, 35.2, -6.187e-08), (65.07, 35.2, -4.756e-08), (65.38, 33.15, -4.661e-08), (65.38, 33.17, -6.948e-08), (65.38, 33.19, -7.937e-08), (65.37, 33.21, -8.685e-08), (65.37, 33.23, -9.232e-08), (65.37, 33.25, -9.128e-08), (65.37, 33.27, -9.264e-08), (65.4, 33.06, -6.4e-08), (65.4, 33.07, -8.602e-08), (65.39, 33.11, -9.094e-08), (65.39, 33.13, -9.552e-08), (65.39, 33.15, -9.761e-08), (65.43, 33.21, -9.988e-08), (65.4, 33.06, -4.217e-08), (65.41, 33.07, -8.791e-08), (65.42, 33.11, -9.988e-08), (65.42, 33.08, -7.91e-08), (65.43, 33.09, -9.282e-08), (65.43, 33.28, -8.286e-08), (65.44, 33.1, -6.703e-08), (65.45, 33.11, -9.508e-08), (65.47, 33.12, -7.283e-08), (65.47, 33.13, -9.76e-08), (65.45, 33.28, -9.44e-08), (65.49, 33.13, -7.935e-08), (65.51, 33.15, -8.641e-08), (65.54, 33.14, -4.439e-08), (65.53, 33.15, -9.784e-08), (65.55, 33.14, -7.29e-08), (65.55, 33.15, -9.988e-08), (65.57, 33.13, -8.45e-08), (65.61, 33.28, -1.05e-07), (65.59, 33.13, -9.056e-08), (65.28, 33.44, -6.538e-08), (65.29, 33.45, -9.597e-08), (65.31, 33.45, -8.497e-08), (65.32, 33.46, -5.438e-08), (65.33, 33.47, -8.731e-08), (65.35, 33.47, -8.032e-08), (65.43, 33.53, -9.955e-08), (65.37, 33.28, -4.786e-08), (65.36, 33.48, -4.217e-08), (65.37, 33.49, -9.11e-08), (65.4, 33.28, -4.994e-08), (65.39, 33.5, -7.581e-08), (65.4, 33.5, -3.329e-08), (65.41, 33.51, -8.848e-08), (65.43, 33.52, -7.058e-08), (65.44, 33.68, -9.988e-08), (65.45, 33.53, -8.684e-08), (65.47, 33.28, -7.491e-08), (65.47, 33.54, -7.961e-08), (65.47, 33.55, -9.681e-08), (65.49, 33.28, -7.491e-08), (65.49, 33.55, -8.498e-08), (65.51, 33.28, -7.491e-08), (65.5, 33.56, -5.771e-08), (65.51, 33.57, -9.095e-08), (65.51, 33.59, -9.38e-08), (65.53, 33.28, -7.491e-08), (65.52, 33.6, -3.329e-08), (65.55, 33.28, -7.491e-08), (65.52, 33.63, -6.99e-08), (65.52, 33.61, -4.994e-08), (65.52, 33.65, -5.842e-08), (65.53, 33.67, -8.924e-08), (65.55, 33.67, -9.893e-08), (65.57, 33.67, -8.99e-08), (65.97, 33.69, -9.99e-08), (65.59, 33.67, -8.99e-08), (65.34, 34.32, -9.364e-08), (65.29, 35.18, -7.852e-08), (65.31, 35.19, -8.721e-08), (65.37, 35.19, -9.968e-08), (65.33, 35.19, -8.897e-08), (65.35, 35.19, -9.215e-08), (65.39, 35.2, -7.783e-08), (65.41, 35.2, -8.894e-08), (65.45, 35.21, -9.733e-08), (65.43, 35.21, -9.156e-08), (65.47, 35.21, -9.002e-08), (65.55, 35.23, -9.575e-08), (65.37, 35.2, -4.661e-08), (65.49, 35.22, -5.842e-08), (65.51, 35.22, -7.915e-08), (65.53, 35.23, -8.523e-08), (65.57, 35.23, -9.402e-08), (65.59, 35.23, -9.614e-08), (65.79, 32.95, -7.627e-08), (65.81, 32.94, -7.132e-08), (65.81, 32.95, -9.681e-08), (65.83, 32.93, -8.721e-08), (65.85, 32.94, -8.299e-08), (65.87, 32.94, -7.37e-08), (65.89, 32.94, -4.735e-08), (65.89, 32.95, -1.021e-07), (65.91, 32.95, -9.46e-08), (65.61, 33.12, -5.327e-08), (65.61, 33.13, -9.77e-08), (65.63, 33.12, -8.016e-08), (65.65, 33.11, -8.823e-08), (65.7, 33.31, -9.988e-08), (65.68, 33.1, -3.329e-08), (65.67, 33.11, -9.067e-08), (65.69, 33.1, -6.784e-08), (65.71, 33.09, -8.435e-08), (65.74, 33.0, -6.126e-08), (65.73, 33.01, -8.726e-08), (65.74, 33.03, -7.399e-08), (65.73, 33.09, -8.983e-08), (65.76, 32.98, -4.217e-08), (65.75, 32.99, -8.706e-08), (65.75, 33.05, -8.472e-08), (65.76, 33.06, -5.28e-08), (65.76, 33.08, -4.528e-08), (65.75, 33.09, -9.469e-08), (65.77, 32.97, -8.346e-08), (65.75, 33.03, -9.738e-08), (65.77, 33.06, -9.739e-08), (65.77, 33.08, -9.621e-08), (65.79, 32.97, -9.786e-08), (65.87, 33.03, -9.988e-08), (65.85, 33.15, -9.28e-08), (65.84, 33.29, -9.988e-08), (65.85, 33.17, -9.213e-08), (65.85, 33.19, -9.848e-08), (65.87, 33.14, -7.533e-08), (65.86, 33.19, -6.564e-08), (65.87, 33.21, -8.462e-08), (65.87, 33.23, -9.157e-08), (65.99, 33.11, -1.183e-07), (65.88, 33.24, -4.528e-08), (65.88, 33.25, -8.091e-08), (65.89, 33.27, -8.99e-08), (65.91, 33.14, -4.994e-08), (65.63, 33.29, -9.143e-08), (65.63, 33.31, -8.876e-08), (65.64, 33.33, -9.311e-08), (65.64, 33.35, -8.495e-08), (65.64, 33.37, -7.138e-08), (65.64, 33.39, -4.786e-08), (65.65, 33.39, -9.906e-08), (65.65, 33.41, -9.492e-08), (65.65, 33.43, -9.159e-08), (65.65, 33.45, -9.018e-08), (65.66, 33.49, -8.517e-08), (65.66, 33.51, -8.418e-08), (65.66, 33.53, -6.948e-08), (65.66, 33.55, -4.717e-08), (65.65, 33.47, -9.585e-08), (65.7, 33.52, -9.988e-08), (65.67, 33.55, -9.77e-08), (65.67, 33.57, -9.477e-08), (65.67, 33.59, -9.144e-08), (65.79, 33.66, -9.988e-08), (65.85, 33.51, -1.002e-07), (65.81, 33.55, -9.73e-08), (65.79, 33.56, -9.334e-08), (65.79, 33.58, -8.761e-08), (65.8, 33.56, -4.217e-08), (65.8, 33.58, -6.076e-08), (65.81, 33.58, -3.329e-08), (65.81, 33.59, -9.5e-08), (65.83, 33.53, -9.5e-08), (65.82, 33.54, -6.354e-08), (65.83, 33.59, -7.92e-08), (65.85, 33.52, -7.299e-08), (65.84, 33.6, -4.162e-08), (65.87, 33.51, -8.309e-08), (65.91, 33.31, -9.109e-08), (65.93, 33.37, -9.7e-08), (65.95, 33.41, -9.805e-08), (65.91, 33.47, -9.505e-08), (65.89, 33.49, -9.067e-08), (65.88, 33.5, -4.412e-08), (65.9, 33.29, -6.992e-08), (65.91, 33.33, -9.603e-08), (65.93, 33.35, -8.697e-08), (65.9, 33.48, -6.633e-08), (65.61, 33.67, -8.99e-08), (65.63, 33.67, -8.99e-08), (65.65, 33.67, -8.99e-08), (65.67, 33.63, -8.858e-08), (65.68, 33.65, -8.416e-08), (65.67, 33.67, -9.092e-08), (65.85, 33.61, -9.079e-08), (65.87, 33.62, -7.068e-08), (65.87, 33.63, -9.926e-08), (65.89, 33.63, -8.536e-08), (65.91, 33.65, -9.552e-08), (65.9, 33.64, -6.193e-08), (66.49, 34.57, -9.988e-08), (65.77, 35.06, -9.988e-08), (65.69, 35.21, -9.3e-08), (65.73, 35.19, -8.557e-08), (65.81, 35.13, -9.656e-08), (65.75, 35.17, -9.196e-08), (65.74, 35.18, -5.327e-08), (65.77, 35.15, -9.681e-08), (65.77, 35.16, -6.973e-08), (65.79, 35.15, -7.814e-08), (65.82, 35.12, -7.889e-08), (65.83, 35.11, -9.026e-08), (65.85, 35.09, -9.76e-08), (65.85, 35.1, -7.166e-08), (65.87, 35.09, -8.043e-08), (65.91, 35.08, -9.266e-08), (65.89, 35.08, -7.886e-08), (65.61, 35.24, -9.222e-08), (65.6, 35.24, -6.53e-08), (65.63, 35.24, -8.359e-08), (65.67, 35.23, -9.153e-08), (65.65, 35.25, -7.805e-08), (65.66, 35.24, -4.412e-08), (65.69, 35.22, -6.748e-08), (65.71, 35.21, -7.713e-08), (65.72, 35.2, -3.329e-08), (65.93, 32.95, -8.138e-08), (65.93, 32.97, -9.339e-08), (65.95, 33.01, -9.109e-08), (65.97, 33.07, -9.877e-08), (65.93, 33.14, -4.994e-08), (65.94, 32.98, -4.412e-08), (65.94, 32.99, -8.025e-08), (65.95, 33.14, -4.994e-08), (65.96, 33.02, -5.961e-08), (65.96, 33.03, -7.142e-08), (65.97, 33.05, -8.684e-08), (65.99, 33.09, -8.817e-08), (65.97, 33.14, -4.994e-08), (65.98, 33.07, -6.409e-08), (65.99, 33.14, -4.994e-08), (66.0, 33.12, -4.528e-08), (66.0, 33.13, -8.091e-08), (66.01, 33.14, -4.661e-08), (65.92, 33.34, -5.771e-08), (65.93, 33.45, -9.926e-08), (65.93, 33.47, -7.658e-08), (65.94, 33.38, -4.162e-08), (65.94, 33.39, -7.485e-08), (65.95, 33.43, -9.848e-08), (65.95, 33.45, -8.382e-08), (65.96, 33.43, -6.564e-08), (65.96, 33.44, -5.527e-08), (65.93, 33.65, -8.147e-08), (65.94, 33.66, -6.746e-08), (65.95, 33.67, -9.581e-08), (65.97, 33.68, -7.195e-08), (66.21, 33.95, -9.988e-08), (65.99, 33.69, -8.595e-08), (66.0, 33.7, -6.538e-08), (66.01, 33.71, -9.597e-08), (66.03, 33.71, -8.192e-08), (66.05, 33.72, -8.446e-08), (66.07, 33.71, -8.684e-08), (66.09, 33.7, -6.409e-08), (66.09, 33.71, -9.874e-08), (66.11, 33.69, -8.462e-08), (66.14, 33.68, -5.375e-08), (66.13, 33.69, -9.251e-08), (66.15, 33.67, -8.2e-08), (66.18, 33.66, -7.077e-08), (66.17, 33.67, -9.317e-08), (66.19, 33.66, -7.753e-08), (66.22, 33.64, -7.945e-08), (66.21, 33.65, -8.99e-08), (66.23, 33.64, -7.277e-08), (66.02, 34.32, -9.988e-08), (66.1, 34.34, -4.994e-08), (66.2, 34.32, -9.676e-08), (66.15, 34.87, -9.959e-08), (66.17, 34.86, -9.807e-08), (66.19, 34.87, -8.721e-08), (66.21, 34.87, -8.975e-08), (66.23, 34.87, -9.434e-08), (66.04, 34.99, -9.988e-08), (65.93, 35.08, -7.588e-08), (65.95, 35.08, -8.324e-08), (65.97, 35.08, -9.023e-08), (65.99, 35.08, -8.563e-08), (66.01, 35.08, -9.281e-08), (66.03, 35.09, -8.756e-08), (66.05, 35.09, -8.99e-08), (66.13, 34.93, -9.269e-08), (66.07, 35.09, -9.363e-08), (66.09, 35.09, -9.156e-08), (66.13, 34.95, -9.397e-08), (66.12, 35.07, -7.016e-08), (66.11, 35.07, -9.77e-08), (66.11, 35.09, -8.557e-08), (66.13, 34.97, -9.038e-08), (66.13, 34.99, -8.819e-08), (66.12, 35.01, -8.517e-08), (66.12, 35.03, -7.915e-08), (66.12, 35.05, -6.73e-08), (66.14, 34.89, -7.454e-08), (66.14, 34.91, -4.92e-08), (66.3, 33.53, -4.703e-08), (66.3, 33.55, -7.588e-08), (66.3, 33.57, -8.359e-08), (66.29, 33.59, -9.087e-08), (66.31, 33.47, -7.921e-08), (66.31, 33.49, -1.116e-07), (66.31, 33.51, -1.005e-07), (66.31, 33.53, -9.871e-08), (66.33, 33.48, -7.713e-08), (66.35, 33.49, -8.848e-08), (66.41, 33.53, -9.725e-08), (66.37, 33.5, -6.748e-08), (66.37, 33.51, -9.681e-08), (66.5, 33.66, -9.988e-08), (66.39, 33.51, -8.324e-08), (66.4, 33.52, -5.527e-08), (66.43, 33.54, -7.581e-08), (66.44, 33.54, -3.329e-08), (66.45, 33.55, -8.757e-08), (66.47, 33.56, -6.249e-08), (66.47, 33.57, -9.677e-08), (66.51, 33.59, -9.609e-08), (66.49, 33.57, -8.144e-08), (66.5, 33.58, -4.412e-08), (66.52, 33.59, -3.329e-08), (66.52, 33.59, -8.26e-08), (66.53, 33.59, -3.329e-08), (66.52, 33.59, -8.048e-08), (66.53, 33.59, -4.772e-08), (66.54, 33.59, -7.425e-08), (66.55, 33.58, -6.409e-08), (66.55, 33.59, -9.681e-08), (66.25, 33.63, -8.737e-08), (66.27, 33.62, -6.792e-08), (66.27, 33.63, -9.75e-08), (66.29, 33.61, -9.692e-08), (66.32, 34.32, -9.364e-08), (66.52, 34.32, -7.491e-08), (66.38, 34.8, -9.988e-08), (66.25, 34.87, -9.369e-08), (66.31, 34.88, -9.049e-08), (66.26, 34.88, -4.162e-08), (66.27, 34.88, -6.187e-08), (66.29, 34.88, -7.816e-08), (66.32, 35.18, -6.193e-08), (66.31, 35.19, -8.505e-08), (66.33, 34.89, -8.768e-08), (66.34, 35.14, -4.412e-08), (66.33, 35.15, -7.819e-08), (66.33, 35.17, -1.059e-07), (66.35, 34.89, -9.111e-08), (66.36, 35.1, -3.329e-08), (66.36, 35.11, -9.386e-08), (66.35, 35.13, -9.306e-08), (66.35, 35.21, -9.126e-08), (66.37, 34.89, -9.241e-08), (66.38, 35.07, -6.748e-08), (66.37, 35.09, -8.665e-08), (66.39, 34.89, -9.848e-08), (66.39, 34.9, -4.756e-08), (66.4, 35.04, -5.28e-08), (66.39, 35.05, -8.462e-08), (66.39, 35.07, -9.681e-08), (66.41, 35.2, -8.603e-08), (66.39, 35.2, -8.029e-08), (66.41, 34.9, -7.784e-08), (66.42, 35.0, -4.162e-08), (66.41, 35.01, -7.556e-08), (66.41, 35.03, -9.324e-08), (66.51, 35.09, -9.988e-08), (66.43, 34.9, -8.866e-08), (66.44, 34.97, -6.928e-08), (66.43, 34.99, -9.703e-08), (66.43, 35.19, -9.458e-08), (66.45, 34.91, -9.172e-08), (66.46, 34.94, -6.538e-08), (66.45, 34.95, -8.489e-08), (66.45, 34.97, -9.844e-08), (66.45, 35.19, -9.367e-08), (66.47, 34.91, -9.223e-08), (66.47, 34.93, -9.597e-08), (66.47, 35.19, -9.796e-08), (66.49, 35.19, -9.097e-08), (66.51, 35.18, -8.416e-08), (66.53, 35.18, -7.708e-08), (66.56, 35.18, -6.633e-08), (66.55, 35.18, -5.842e-08), (66.3, 35.21, -5.527e-08), (66.3, 35.22, -6.16e-08), (66.31, 35.21, -9.427e-08), (66.31, 35.21, -8.324e-08), (66.31, 35.21, -7.852e-08), (66.33, 35.21, -9.018e-08), (66.37, 35.2, -8.416e-08), (66.42, 35.2, -4.162e-08), (66.57, 33.57, -8.96e-08), (66.6, 33.56, -5.771e-08), (66.59, 33.57, -9.286e-08), (66.61, 33.55, -8.529e-08), (66.64, 33.54, -5.438e-08), (66.63, 33.55, -9.764e-08), (66.65, 33.53, -8.25e-08), (66.68, 33.52, -4.412e-08), (66.67, 33.53, -9.33e-08), (66.69, 33.51, -8.545e-08), (66.76, 33.71, -9.988e-08), (66.71, 33.51, -8.737e-08), (66.73, 33.53, -9.668e-08), (66.72, 33.52, -6.633e-08), (66.75, 33.55, -9.386e-08), (66.75, 33.53, -7.658e-08), (66.81, 33.59, -9.779e-08), (66.77, 33.55, -8.382e-08), (66.78, 33.56, -5.527e-08), (66.79, 33.57, -9.083e-08), (66.81, 33.58, -6.748e-08), (66.83, 33.59, -8.032e-08), (66.85, 33.6, -5.76e-08), (66.93, 34.02, -9.988e-08), (66.85, 33.61, -9.848e-08), (66.87, 33.61, -9.719e-08), (66.6, 34.32, -9.364e-08), (66.75, 34.31, -9.988e-08), (66.86, 34.32, -9.988e-08), (66.57, 35.17, -9.458e-08), (66.59, 35.17, -9.089e-08), (66.61, 35.17, -6.14e-08), (66.63, 35.18, -7.142e-08), (66.67, 35.19, -9.474e-08), (66.65, 35.19, -8.694e-08), (66.88, 35.04, -9.988e-08), (66.68, 35.2, -5.438e-08), (66.69, 35.2, -8.025e-08), (66.71, 35.21, -8.914e-08), (66.73, 35.21, -9.848e-08), (66.73, 35.22, -6.564e-08), (66.75, 35.23, -9.039e-08), (66.77, 35.23, -6.148e-08), (66.79, 35.24, -7.513e-08), (66.81, 35.25, -9.151e-08), (66.83, 35.25, -9.665e-08), (66.84, 35.26, -5.951e-08), (66.85, 35.26, -8.209e-08), (66.87, 35.27, -8.972e-08), (66.89, 33.61, -8.952e-08), (66.95, 33.63, -9.877e-08), (66.91, 33.62, -8.279e-08), (66.93, 33.62, -6.57e-08), (67.02, 33.71, -9.988e-08), (66.94, 33.62, -4.162e-08), (66.97, 33.63, -8.963e-08), (66.99, 33.63, -8.99e-08), (67.01, 33.64, -7.425e-08), (67.03, 33.64, -4.661e-08), (67.03, 33.65, -9.692e-08), (67.05, 33.65, -9.277e-08), (67.07, 33.65, -8.573e-08), (67.09, 33.66, -7.937e-08), (67.11, 33.66, -5.76e-08), (67.11, 33.67, -9.848e-08), (67.14, 33.81, -9.988e-08), (67.13, 33.67, -9.719e-08), (67.15, 33.67, -9.622e-08), (67.24, 34.04, -9.988e-08), (67.17, 33.68, -8.424e-08), (67.19, 33.68, -6.57e-08), (67.19, 34.23, -9.988e-08), (66.96, 34.32, -4.994e-08), (67.0, 34.39, -9.988e-08), (67.09, 34.58, -9.988e-08), (67.03, 34.33, -7.491e-08), (67.1, 34.31, -4.994e-08), (67.1, 34.38, -9.988e-08), (67.17, 34.42, -9.988e-08), (67.23, 34.49, -9.967e-08), (67.19, 34.4, -8.346e-08), (67.19, 34.42, -9.427e-08), (67.21, 34.45, -9.561e-08), (67.34, 35.33, -9.988e-08), (66.89, 35.27, -9.926e-08), (66.89, 35.28, -8.107e-08), (66.91, 35.29, -8.6e-08), (66.93, 35.29, -9.495e-08), (66.94, 35.3, -4.412e-08), (66.95, 35.3, -7.799e-08), (67.06, 35.25, -9.988e-08), (66.97, 35.31, -8.85e-08), (66.99, 35.31, -9.77e-08), (66.99, 35.32, -5.693e-08), (67.01, 35.33, -8.667e-08), (67.03, 35.33, -9.122e-08), (67.05, 35.34, -6.992e-08), (67.09, 35.35, -9.57e-08), (67.07, 35.35, -8.694e-08), (67.1, 35.36, -6.784e-08), (67.11, 35.36, -8.025e-08), (67.13, 35.37, -8.914e-08), (67.15, 35.37, -9.761e-08), (67.15, 35.38, -6.3e-08), (67.17, 35.39, -8.49e-08), (67.19, 35.39, -9.234e-08), (67.2, 35.4, -4.162e-08), (67.2, 33.68, -4.162e-08), (67.21, 33.69, -8.814e-08), (67.22, 33.7, -6.326e-08), (67.23, 33.71, -8.869e-08), (67.25, 33.72, -6.973e-08), (67.25, 33.73, -9.681e-08), (67.27, 33.75, -9.781e-08), (67.27, 33.73, -7.627e-08), (67.29, 33.75, -8.346e-08), (67.31, 33.77, -8.874e-08), (67.31, 33.93, -1.059e-07), (67.3, 33.76, -4.217e-08), (67.32, 33.78, -7.713e-08), (67.33, 33.79, -9.399e-08), (67.33, 33.93, -7.75e-08), (67.35, 33.8, -7.166e-08), (67.35, 33.81, -1.069e-07), (67.35, 33.91, -8.92e-08), (67.37, 33.81, -7.749e-08), (67.37, 33.89, -9.492e-08), (67.36, 33.9, -6.023e-08), (67.38, 33.82, -3.329e-08), (67.39, 33.83, -8.437e-08), (67.39, 33.87, -1.1e-07), (67.39, 33.88, -7.283e-08), (67.4, 33.84, -5.527e-08), (67.41, 33.85, -1.525e-07), (67.41, 33.87, -8.141e-08), (67.42, 33.86, -6.896e-08), (67.42, 33.86, -5.993e-08), (67.42, 33.86, -3.329e-08), (67.42, 33.85, -4.217e-08), (67.42, 33.86, -4.217e-08), (67.28, 33.97, -9.339e-08), (67.29, 33.95, -9.332e-08), (67.29, 33.99, -9.11e-08), (67.35, 34.11, -9.912e-08), (67.31, 33.94, -7.283e-08), (67.3, 34.0, -4.162e-08), (67.31, 34.01, -7.787e-08), (67.31, 34.03, -9.317e-08), (67.32, 34.04, -5.527e-08), (67.33, 34.05, -8.144e-08), (67.33, 34.07, -9.597e-08), (67.35, 34.09, -8.795e-08), (67.37, 34.13, -9.562e-08), (67.34, 33.92, -4.217e-08), (67.34, 34.08, -5.771e-08), (67.36, 34.11, -6.516e-08), (67.37, 34.15, -9.241e-08), (67.37, 34.17, -9.926e-08), (67.38, 34.19, -8.289e-08), (67.39, 34.21, -8.971e-08), (67.39, 34.23, -9.298e-08), (67.38, 34.17, -5.69e-08), (67.21, 34.4, -8.326e-08), (67.21, 34.4, -7.491e-08), (67.2, 34.42, -7.605e-08), (67.21, 34.43, -8.144e-08), (67.23, 34.4, -8.336e-08), (67.22, 34.46, -7.704e-08), (67.23, 34.47, -8.505e-08), (67.25, 34.4, -8.859e-08), (67.24, 34.49, -7.01e-08), (67.25, 34.51, -8.826e-08), (67.27, 34.55, -9.666e-08), (67.26, 34.52, -3.329e-08), (67.26, 34.53, -7.581e-08), (67.31, 34.4, -1.011e-07), (67.28, 34.56, -4.412e-08), (67.39, 34.25, -9.803e-08), (67.33, 34.4, -9.238e-08), (67.41, 34.37, -1.01e-07), (67.35, 34.4, -8.74e-08), (67.37, 34.4, -8.74e-08), (67.39, 34.27, -9.692e-08), (67.4, 34.29, -7.697e-08), (67.4, 34.31, -8.861e-08), (67.39, 34.4, -8.74e-08), (67.4, 34.27, -4.661e-08), (67.41, 34.33, -8.738e-08), (67.41, 34.35, -9.111e-08), (67.42, 34.39, -7.108e-08), (67.41, 34.4, -8.74e-08), (67.42, 34.38, -4.162e-08), (67.42, 34.41, -6.598e-08), (67.29, 34.59, -9.876e-08), (67.66, 34.9, -9.988e-08), (67.29, 34.57, -8.476e-08), (67.3, 34.6, -7.482e-08), (67.31, 34.61, -8.533e-08), (67.31, 34.63, -9.76e-08), (67.32, 34.63, -6.638e-08), (67.33, 34.65, -8.892e-08), (67.35, 34.66, -7.708e-08), (67.37, 34.66, -8.861e-08), (67.39, 34.66, -8.976e-08), (67.41, 34.66, -8.74e-08), (67.43, 34.65, -9.223e-08), (67.45, 34.65, -9.273e-08), (67.47, 34.65, -9.421e-08), (67.49, 34.65, -9.412e-08), (67.51, 34.65, -9.275e-08), (67.23, 35.41, -9.669e-08), (67.21, 35.4, -7.401e-08), (67.25, 35.41, -9.57e-08), (67.26, 35.42, -5.375e-08), (67.27, 35.42, -8.209e-08), (67.29, 35.43, -8.972e-08), (67.31, 35.43, -9.926e-08), (67.31, 35.44, -6.68e-08), (67.33, 35.45, -8.6e-08), (67.35, 35.45, -9.339e-08), (67.36, 35.46, -4.439e-08), (67.37, 35.46, -7.581e-08), (67.39, 35.47, -8.85e-08), (67.41, 35.47, -9.921e-08), (67.41, 35.48, -7.382e-08), (67.43, 35.48, -7.491e-08), (67.45, 35.48, -7.491e-08), (67.53, 35.48, -8.911e-08), (67.47, 35.48, -7.491e-08), (67.49, 35.48, -7.491e-08), (67.51, 35.48, -7.491e-08), (67.53, 34.65, -9.253e-08), (67.55, 34.65, -9.364e-08), (67.57, 34.64, -4.786e-08), (67.57, 34.65, -9.926e-08), (67.59, 34.64, -9.107e-08), (67.61, 34.64, -8.244e-08), (67.63, 34.64, -7.708e-08), (67.65, 34.64, -8.992e-08), (67.67, 34.64, -8.468e-08), (67.69, 34.64, -9.487e-08), (67.71, 34.63, -8.848e-08), (67.73, 34.63, -9.631e-08), (67.75, 34.63, -9.476e-08), (67.77, 34.63, -9.111e-08), (67.79, 34.63, -9.275e-08), (67.81, 34.63, -9.502e-08), (67.83, 34.63, -9.975e-08), (67.91, 35.33, -9.988e-08), (67.55, 35.48, -4.994e-08), (67.63, 35.44, -9.988e-08), (67.57, 35.48, -4.994e-08), (67.59, 35.48, -4.994e-08), (67.61, 35.48, -4.994e-08), (67.63, 35.47, -9.536e-08), (67.62, 35.48, -4.439e-08), (67.65, 35.47, -9.364e-08), (67.67, 35.47, -9.364e-08), (67.69, 35.47, -9.364e-08), (67.73, 35.47, -9.744e-08), (67.71, 35.47, -9.364e-08), (67.75, 35.47, -9.275e-08), (67.77, 35.47, -9.275e-08), (67.83, 35.47, -9.698e-08), (67.79, 35.47, -9.275e-08), (67.81, 35.47, -9.275e-08), (67.85, 34.62, -4.786e-08), (67.85, 34.63, -1e-07), (67.87, 34.62, -5.427e-08), (67.89, 34.62, -8.244e-08), (67.91, 34.62, -8.479e-08), (67.93, 34.62, -8.862e-08), (67.95, 34.62, -8.468e-08), (67.97, 34.62, -7.198e-08), (67.97, 34.63, -9.926e-08), (67.99, 34.63, -8.711e-08), (68.01, 34.65, -9.574e-08), (68.01, 34.64, -6.249e-08), (68.03, 34.65, -9.734e-08), (68.06, 34.74, -9.988e-08), (68.04, 34.66, -7.328e-08), (68.05, 34.67, -9.41e-08), (68.07, 34.67, -7.787e-08), (68.08, 34.68, -4.162e-08), (68.09, 34.69, -9.079e-08), (68.11, 34.71, -9.737e-08), (68.11, 34.7, -7.068e-08), (68.13, 34.71, -8.711e-08), (68.15, 34.73, -9.523e-08), (68.15, 34.72, -6.249e-08), (68.03, 35.02, -9.473e-08), (68.01, 35.03, -9.147e-08), (68.01, 35.05, -9.039e-08), (68.01, 35.07, -8.842e-08), (68.03, 35.13, -9.297e-08), (68.02, 35.08, -4.578e-08), (68.02, 35.09, -7.425e-08), (68.03, 35.11, -8.48e-08), (68.03, 35.15, -8.673e-08), (68.05, 35.02, -8.517e-08), (68.04, 35.16, -4.162e-08), (68.04, 35.17, -6.57e-08), (68.04, 35.19, -8.279e-08), (68.09, 35.02, -9.379e-08), (68.07, 35.02, -8.324e-08), (68.11, 35.02, -9.291e-08), (68.13, 35.02, -8.22e-08), (68.21, 35.01, -9.833e-08), (68.15, 35.02, -6.948e-08), (67.85, 35.47, -9.434e-08), (67.87, 35.47, -9.156e-08), (67.89, 35.47, -9.156e-08), (67.91, 35.47, -9.412e-08), (67.95, 35.47, -9.868e-08), (67.93, 35.47, -9.334e-08), (68.05, 35.25, -9.959e-08), (68.05, 35.21, -9.276e-08), (68.05, 35.23, -9.437e-08), (68.07, 35.29, -9.587e-08), (68.03, 35.47, -8.99e-08), (68.07, 35.31, -9.372e-08), (68.07, 35.33, -9.463e-08), (68.05, 35.47, -8.647e-08), (68.06, 35.25, -5.69e-08), (68.06, 35.27, -8.016e-08), (68.09, 35.37, -9.16e-08), (68.09, 35.41, -9.502e-08), (68.07, 35.46, -8.74e-08), (68.08, 35.34, -4.606e-08), (68.08, 35.35, -7.816e-08), (68.09, 35.39, -8.983e-08), (68.09, 35.46, -8.74e-08), (68.1, 35.42, -6.443e-08), (68.1, 35.43, -6.784e-08), (68.1, 35.45, -8.386e-08), (68.11, 35.46, -7.908e-08), (68.17, 34.73, -8.282e-08), (68.19, 34.79, -9.988e-08), (68.18, 34.74, -5.438e-08), (68.19, 34.75, -9.4e-08), (68.21, 34.76, -7.713e-08), (68.25, 34.87, -9.973e-08), (68.22, 34.76, -6.549e-08), (68.23, 34.77, -9.062e-08), (68.25, 34.78, -6.928e-08), (68.25, 34.79, -9.926e-08), (68.26, 34.83, -8.912e-08), (68.27, 34.79, -8.102e-08), (68.27, 34.81, -8.952e-08), (68.26, 34.85, -7.708e-08), (68.26, 34.87, -5.261e-08), (68.17, 35.02, -6.707e-08), (68.19, 35.02, -4.994e-08), (68.2, 35.02, -4.578e-08), (68.24, 34.97, -7.802e-08), (68.23, 34.99, -9.692e-08), (68.23, 35.01, -8.657e-08), (68.25, 34.89, -9.241e-08), (68.25, 34.91, -9.094e-08), (68.25, 34.93, -8.674e-08), (68.24, 34.95, -8.359e-08), (68.24, 34.99, -4.661e-08), (61.8, 31.72, 3.329e-08), (61.86, 31.82, 3.329e-08), (62.72, 31.96, 3.329e-08), (62.64, 35.22, 3.329e-08), (62.9, 31.98, 3.329e-08), (62.98, 35.36, 3.329e-08), (63.08, 32.02, 3.329e-08), (63.24, 35.7, 3.329e-08), (63.49, 34.33, 4.994e-08), (63.42, 35.92, 4.162e-08), (63.84, 32.36, 3.329e-08), (63.98, 35.96, 3.329e-08), (64.06, 32.48, 3.329e-08), (64.46, 32.84, 3.329e-08), (64.49, 34.35, -4.994e-08), (64.42, 35.3, 4.162e-08), (64.78, 33.2, 3.329e-08), (64.92, 33.26, 3.329e-08), (65.5, 33.14, 3.329e-08), (65.48, 35.22, 3.329e-08), (65.9, 33.28, 3.329e-08), (65.8, 35.14, 3.329e-08), (66.14, 34.92, 3.329e-08), (66.34, 33.48, 3.329e-08), (66.81, 34.35, 0.0), (66.62, 35.18, 3.329e-08), (66.78, 35.24, 4.162e-08), (67.04, 35.34, 3.329e-08)], [], [(223, 2, 3), (223, 3, 4), (12, 391, 5), (223, 5, 6), (223, 6, 7), (16, 14, 15), (26, 18, 19), (26, 19, 20), (26, 20, 21), (26, 16, 17), (24, 22, 23), (30, 28, 29), (34, 32, 33), (223, 4, 35), (223, 35, 32), (223, 32, 34), (223, 34, 30), (223, 30, 24), (26, 37, 39), (44, 26, 39), (45, 26, 44), (17, 13, 46), (26, 48, 392), (26, 392, 42), (52, 54, 51), (26, 17, 47), (54, 26, 49), (56, 54, 53), (58, 26, 54), (57, 58, 56), (61, 59, 60), (64, 63, 96), (65, 58, 57), (69, 58, 68), (98, 70, 67), (72, 58, 71), (76, 73, 98), (75, 58, 74), (394, 58, 75), (95, 80, 81), (95, 83, 84), (95, 84, 85), (95, 86, 87), (95, 87, 88), (91, 89, 90), (93, 91, 92), (98, 64, 96), (93, 95, 99), (109, 100, 101), (117, 108, 109), (117, 104, 105), (117, 105, 106), (117, 106, 107), (111, 117, 110), (95, 82, 112), (117, 114, 115), (117, 115, 102), (117, 102, 104), (116, 118, 117), (119, 117, 118), (120, 117, 119), (122, 117, 121), (124, 126, 123), (99, 95, 117), (126, 99, 117), (127, 99, 126), (128, 126, 125), (131, 126, 129), (132, 126, 131), (135, 126, 134), (137, 126, 136), (137, 141, 126), (139, 143, 138), (165, 153, 154), (165, 154, 155), (165, 157, 158), (165, 159, 160), (163, 161, 162), (152, 162, 151), (165, 163, 152), (166, 164, 163), (168, 167, 165), (170, 168, 165), (172, 171, 170), (174, 173, 170), (176, 175, 170), (1, 186, 0), (160, 150, 178), (160, 179, 180), (160, 180, 181), (190, 182, 183), (190, 184, 185), (190, 185, 186), (187, 190, 186), (396, 188, 189), (192, 165, 191), (193, 165, 192), (165, 190, 188), (194, 165, 193), (165, 160, 190), (197, 165, 196), (199, 197, 198), (212, 200, 201), (165, 197, 203), (204, 165, 203), (205, 165, 204), (206, 212, 205), (207, 212, 206), (212, 210, 211), (213, 212, 207), (212, 213, 214), (332, 165, 212), (222, 216, 217), (223, 10, 12), (225, 218, 219), (225, 219, 220), (222, 221, 216), (225, 221, 222), (225, 222, 223), (225, 202, 224), (226, 225, 223), (223, 26, 58), (226, 223, 227), (230, 79, 76), (227, 58, 77), (228, 227, 77), (234, 229, 230), (232, 227, 231), (233, 227, 232), (236, 227, 235), (240, 237, 230), (239, 227, 238), (242, 227, 241), (245, 227, 249), (248, 227, 247), (251, 243, 240), (251, 227, 250), (230, 76, 98), (251, 230, 98), (251, 93, 99), (127, 126, 140), (271, 147, 148), (271, 148, 143), (149, 271, 143), (271, 253, 146), (255, 271, 254), (262, 257, 258), (271, 258, 252), (263, 267, 271), (271, 266, 260), (271, 260, 262), (251, 264, 268), (271, 273, 270), (271, 251, 273), (274, 267, 263), (276, 271, 267), (279, 280, 278), (281, 271, 280), (282, 271, 281), (271, 282, 284), (286, 271, 284), (293, 271, 286), (290, 271, 289), (291, 271, 290), (292, 271, 291), (296, 271, 295), (301, 300, 299), (303, 335, 302), (304, 335, 303), (315, 177, 176), (315, 176, 170), (315, 170, 165), (317, 316, 315), (315, 318, 317), (322, 321, 315), (323, 315, 165), (326, 399, 325), (328, 327, 323), (330, 329, 323), (334, 251, 271), (335, 271, 300), (305, 335, 304), (306, 335, 305), (307, 335, 306), (338, 335, 337), (340, 347, 339), (349, 347, 348), (349, 348, 341), (349, 341, 343), (349, 343, 344), (336, 335, 349), (439, 336, 349), (349, 308, 309), (350, 311, 312), (313, 350, 312), (349, 310, 311), (352, 311, 350), (351, 352, 350), (355, 356, 354), (400, 356, 355), (362, 356, 357), (359, 362, 357), (360, 362, 359), (361, 363, 360), (362, 349, 356), (364, 362, 363), (365, 362, 364), (366, 362, 365), (367, 369, 362), (439, 349, 362), (371, 439, 362), (378, 372, 373), (374, 362, 370), (362, 375, 376), (379, 376, 377), (378, 379, 377), (362, 374, 375), (380, 382, 362), (385, 382, 383), (384, 385, 383), (388, 362, 381), (389, 362, 387), (402, 401, 323), (323, 404, 402), (406, 403, 323), (409, 408, 406), (410, 412, 411), (413, 414, 410), (405, 416, 415), (405, 418, 417), (421, 423, 420), (424, 422, 405), (424, 426, 422), (405, 428, 427), (405, 430, 428), (429, 432, 405), (405, 323, 165), (435, 405, 332), (435, 434, 405), (436, 435, 332), (437, 333, 226), (438, 437, 251), (439, 334, 336), (442, 439, 371), (441, 371, 440), (443, 442, 441), (445, 439, 442), (450, 439, 447), (451, 439, 449), (452, 439, 451), (454, 439, 452), (457, 439, 455), (458, 439, 457), (459, 439, 458), (433, 462, 432), (434, 463, 429), (435, 464, 434), (435, 468, 467), (435, 470, 469), (466, 471, 435), (466, 1881, 471), (435, 474, 466), (473, 476, 435), (473, 477, 476), (436, 478, 473), (436, 480, 478), (436, 481, 480), (485, 484, 483), (488, 436, 332), (436, 487, 486), (533, 332, 333), (495, 437, 438), (544, 437, 495), (495, 494, 334), (544, 495, 334), (497, 496, 334), (499, 439, 460), (500, 501, 439), (505, 506, 501), (507, 439, 506), (508, 509, 507), (515, 439, 511), (514, 515, 513), (518, 514, 513), (519, 498, 439), (520, 439, 512), (523, 519, 522), (488, 525, 493), (533, 488, 332), (488, 530, 529), (488, 531, 530), (533, 534, 532), (533, 535, 534), (533, 536, 535), (533, 538, 537), (533, 539, 538), (533, 543, 542), (606, 533, 333), (545, 544, 496), (545, 496, 497), (547, 497, 498), (548, 546, 498), (559, 547, 550), (554, 559, 550), (555, 559, 554), (558, 559, 557), (562, 498, 519), (563, 519, 524), (564, 561, 562), (566, 498, 561), (567, 565, 566), (568, 498, 565), (569, 498, 568), (572, 498, 569), (574, 498, 571), (575, 573, 498), (576, 498, 574), (577, 498, 573), (578, 573, 575), (580, 548, 577), (586, 584, 585), (587, 543, 533), (588, 590, 589), (533, 593, 591), (599, 596, 597), (606, 597, 595), (606, 595, 533), (601, 598, 599), (603, 600, 601), (606, 602, 603), (606, 604, 605), (606, 583, 607), (586, 585, 606), (611, 544, 609), (612, 608, 544), (611, 609, 610), (613, 545, 497), (617, 615, 616), (618, 615, 617), (582, 559, 560), (623, 559, 619), (621, 623, 619), (622, 623, 621), (626, 559, 623), (628, 626, 623), (629, 623, 627), (630, 614, 626), (614, 630, 632), (616, 615, 633), (1883, 633, 634), (635, 618, 617), (639, 1882, 586), (640, 638, 639), (641, 639, 586), (641, 644, 643), (647, 648, 646), (647, 649, 648), (641, 586, 606), (647, 641, 606), (655, 647, 606), (647, 650, 649), (647, 651, 650), (651, 653, 652), (647, 654, 653), (647, 657, 656), (647, 658, 657), (660, 655, 606), (660, 606, 608), (613, 497, 615), (663, 613, 615), (636, 615, 618), (637, 615, 636), (666, 615, 665), (668, 669, 615), (670, 662, 669), (673, 663, 672), (675, 663, 674), (678, 663, 677), (679, 680, 663), (1885, 682, 680), (659, 685, 658), (686, 659, 647), (659, 687, 685), (659, 1886, 687), (690, 692, 686), (691, 693, 686), (655, 696, 694), (655, 699, 698), (655, 701, 700), (707, 705, 706), (709, 708, 707), (704, 709, 707), (660, 608, 612), (713, 660, 612), (714, 612, 661), (715, 661, 613), (716, 661, 715), (683, 663, 682), (684, 718, 683), (722, 663, 720), (721, 722, 720), (723, 717, 722), (717, 723, 724), (717, 725, 726), (729, 734, 728), (731, 727, 730), (735, 733, 734), (736, 739, 735), (717, 727, 731), (717, 731, 732), (739, 732, 733), (753, 746, 742), (753, 749, 745), (756, 751, 752), (756, 752, 749), (758, 1887, 755), (758, 755, 756), (758, 756, 753), (760, 717, 739), (760, 739, 757), (761, 757, 758), (761, 758, 759), (763, 765, 764), (767, 764, 765), (766, 738, 768), (771, 742, 766), (770, 771, 766), (772, 753, 771), (774, 775, 772), (759, 753, 775), (776, 761, 759), (779, 761, 778), (782, 781, 704), (704, 783, 784), (786, 785, 704), (788, 787, 704), (790, 789, 704), (794, 791, 704), (794, 795, 793), (794, 797, 796), (792, 799, 798), (792, 800, 799), (802, 714, 716), (1888, 716, 803), (804, 802, 1888), (715, 804, 803), (715, 613, 717), (853, 715, 717), (853, 851, 715), (853, 717, 760), (780, 761, 779), (809, 761, 807), (808, 809, 807), (811, 760, 761), (810, 812, 761), (813, 760, 811), (814, 760, 813), (816, 817, 760), (818, 819, 760), (820, 821, 819), (792, 823, 801), (826, 827, 825), (831, 829, 828), (832, 833, 831), (832, 834, 833), (835, 832, 792), (830, 835, 792), (837, 838, 836), (830, 839, 837), (830, 840, 839), (830, 842, 841), (830, 843, 842), (830, 845, 844), (846, 848, 845), (852, 714, 850), (852, 715, 851), (856, 853, 878), (859, 858, 856), (863, 857, 853), (865, 853, 858), (861, 867, 860), (869, 853, 857), (870, 863, 864), (872, 854, 853), (874, 853, 869), (876, 854, 872), (879, 880, 819), (881, 883, 878), (882, 883, 881), (884, 878, 883), (885, 884, 883), (886, 878, 884), (888, 878, 887), (889, 890, 878), (891, 878, 890), (878, 894, 871), (897, 878, 892), (878, 900, 896), (897, 902, 878), (898, 903, 892), (899, 904, 898), (903, 906, 897), (911, 904, 905), (908, 909, 907), (914, 847, 830), (846, 915, 913), (847, 917, 916), (847, 1892, 917), (847, 919, 918), (847, 921, 920), (847, 922, 921), (914, 923, 847), (914, 926, 925), (914, 929, 928), (932, 930, 929), (934, 932, 937), (933, 935, 932), (934, 936, 933), (914, 830, 849), (938, 939, 937), (974, 914, 940), (941, 940, 714), (1006, 851, 853), (943, 853, 855), (944, 853, 942), (946, 853, 944), (947, 853, 946), (949, 853, 947), (951, 945, 950), (952, 945, 951), (953, 945, 952), (955, 945, 953), (959, 1006, 945), (960, 956, 958), (961, 956, 960), (962, 855, 854), (964, 910, 912), (914, 966, 938), (914, 967, 966), (914, 969, 968), (914, 972, 971), (914, 975, 973), (914, 977, 976), (981, 1893, 980), (974, 984, 982), (974, 985, 984), (974, 987, 986), (989, 990, 988), (991, 974, 940), (974, 993, 992), (974, 995, 994), (974, 997, 996), (999, 974, 991), (999, 1000, 998), (991, 1001, 999), (1003, 941, 851), (1004, 940, 1003), (1002, 940, 1004), (1002, 1004, 1894), (1002, 1894, 851), (1008, 956, 961), (1010, 956, 1008), (1011, 1009, 1006), (1012, 959, 956), (1009, 1016, 1006), (1018, 1011, 959), (1020, 959, 1014), (1018, 1023, 1011), (1025, 959, 1020), (1025, 1028, 1027), (1026, 1006, 1021), (1032, 1007, 1031), (1033, 1034, 1006), (1036, 1006, 1034), (991, 1038, 1001), (991, 1040, 1039), (991, 1042, 1041), (991, 1044, 1043), (991, 1048, 1047), (991, 1050, 1049), (1050, 1896, 1051), (1046, 1053, 1052), (1046, 1054, 1053), (1046, 1056, 1055), (1046, 1058, 1057), (1058, 1060, 1059), (1058, 1897, 1060), (1046, 991, 940), (1063, 1058, 1046), (1063, 1061, 1058), (1063, 1062, 1061), (1065, 1002, 851), (1066, 940, 1065), (1067, 1066, 851), (1067, 1005, 1068), (1067, 851, 1005), (1072, 1006, 1037), (1073, 1006, 1071), (1068, 1005, 1075), (1077, 1068, 1076), (1078, 1068, 1077), (1081, 1067, 1080), (1082, 1067, 1081), (1070, 1067, 1082), (1063, 1083, 1062), (1064, 1084, 1063), (1064, 1085, 1084), (1086, 1087, 1064), (1086, 1088, 1087), (1086, 1090, 1088), (1089, 1091, 1086), (1089, 1093, 1092), (1094, 1095, 1093), (1094, 1096, 1095), (1097, 1094, 1089), (1097, 1098, 1094), (1097, 1099, 1098), (1101, 1103, 1102), (1089, 1104, 1101), (1089, 1105, 1104), (1106, 1089, 940), (1109, 1067, 1070), (1112, 1067, 1109), (1114, 1110, 1113), (1115, 1067, 1114), (1116, 1067, 1115), (1117, 1067, 1116), (1118, 1067, 1117), (1120, 1067, 1118), (1108, 1067, 1119), (1112, 1109, 1123), (1125, 1111, 1124), (1137, 1126, 1127), (1138, 1127, 1128), (1138, 1128, 1129), (1138, 1130, 1131), (1138, 1131, 1132), (1134, 1139, 1133), (1141, 1134, 1135), (1141, 1143, 1142), (1138, 1141, 1136), (1138, 1136, 1137), (1141, 1145, 1143), (1138, 1146, 1141), (1138, 1147, 1146), (1149, 1138, 1144), (1138, 1150, 1148), (1151, 1898, 1150), (1155, 1152, 1153), (1157, 1154, 1155), (1157, 1155, 1153), (1157, 1153, 1149), (1089, 1159, 1105), (1089, 1163, 1161), (1165, 1089, 1106), (1163, 1167, 1164), (1089, 1168, 1163), (1169, 1132, 1166), (1089, 1170, 1168), (1089, 1171, 1170), (1165, 1172, 1089), (1144, 1138, 1169), (1165, 1173, 1172), (1165, 1178, 1177), (1179, 1149, 1176), (1174, 1180, 1178), (1181, 1149, 1179), (1174, 1182, 1180), (1185, 1149, 1181), (1187, 1149, 1185), (1157, 1149, 1187), (1174, 1186, 1184), (1174, 1190, 1188), (1174, 1192, 1191), (1198, 1199, 1108), (1203, 1199, 1202), (1205, 1199, 1203), (1206, 1199, 1204), (1108, 1199, 1206), (1208, 1202, 1199), (1209, 1108, 1206), (1211, 1207, 1108), (1221, 1215, 1216), (1221, 1218, 1217), (1221, 1219, 1218), (1157, 1223, 1224), (1229, 1226, 1157), (1157, 1230, 1229), (1237, 1232, 1233), (1234, 1237, 1233), (1241, 1235, 1157), (1239, 1247, 1238), (1245, 1240, 1241), (1246, 1242, 1237), (1247, 1237, 1243), (1249, 1245, 1157), (1249, 1157, 1227), (1221, 1216, 1246), (1250, 1248, 1249), (1252, 1247, 1248), (1249, 1253, 1251), (1256, 1247, 1252), (1249, 1258, 1255), (1260, 1256, 1252), (1261, 1227, 1157), (1262, 1227, 1261), (1263, 1227, 1262), (1266, 1267, 1265), (1227, 1263, 1264), (1270, 1281, 1269), (1272, 1276, 1271), (1274, 1276, 1273), (1281, 1267, 1268), (1278, 1276, 1277), (1280, 1276, 1278), (1283, 1276, 1280), (1249, 1227, 1281), (1280, 1286, 1284), (1292, 1281, 1289), (1297, 1249, 1281), (1300, 1281, 1294), (1249, 1900, 1259), (1295, 1301, 1249), (1304, 1298, 1299), (1308, 1280, 1279), (1309, 1280, 1308), (1280, 1309, 1310), (1280, 1310, 1194), (1280, 1291, 1288), (1280, 1293, 1291), (1280, 1312, 1311), (1280, 1314, 1313), (1315, 1316, 1314), (1323, 1318, 1320), (1324, 1321, 1318), (1325, 1318, 1322), (1326, 1321, 1324), (1901, 1321, 1326), (1328, 1318, 1321), (1328, 1321, 1327), (1329, 1318, 1328), (1331, 1318, 1329), (1401, 1107, 1318), (1333, 1318, 1331), (1213, 1334, 1108), (1337, 1108, 1334), (1336, 1338, 1334), (1319, 1318, 1337), (1342, 1318, 1341), (1247, 1344, 1222), (1346, 1247, 1256), (1347, 1256, 1260), (1247, 1348, 1344), (1345, 1349, 1247), (1350, 1256, 1347), (1247, 1352, 1351), (1346, 1353, 1247), (1355, 1256, 1350), (1354, 1356, 1346), (1357, 1256, 1355), (1357, 1359, 1256), (1303, 1361, 1302), (1362, 1297, 1298), (1297, 1364, 1296), (1367, 1297, 1362), (1369, 1366, 1367), (1372, 1315, 1194), (1194, 1376, 1375), (1374, 1378, 1377), (1382, 1379, 1374), (1382, 1380, 1379), (1385, 1383, 1382), (1374, 1385, 1382), (1374, 1386, 1385), (1374, 1389, 1387), (1393, 1374, 1107), (1395, 1374, 1393), (1395, 1393, 1394), (1395, 1394, 1317), (1396, 1317, 1107), (1397, 1317, 1396), (1399, 1400, 1317), (1401, 1396, 1107), (1404, 1401, 1403), (1406, 1401, 1404), (1405, 1406, 1404), (1409, 1396, 1401), (1410, 1401, 1406), (1408, 1410, 1406), (1412, 1409, 1401), (1414, 1401, 1410), (1415, 1410, 1411), (1416, 1412, 1401), (1420, 1401, 1413), (1421, 1396, 1409), (1430, 1423, 1424), (1430, 1424, 1425), (1428, 1431, 1427), (1458, 1430, 1426), (1428, 1903, 1431), (1429, 1432, 1428), (1433, 1429, 1430), (1436, 1430, 1458), (1429, 1434, 1432), (1433, 1435, 1429), (1436, 1433, 1430), (1433, 1437, 1435), (1433, 1438, 1437), (1436, 1440, 1439), (1436, 1442, 1441), (1444, 1445, 1443), (1444, 1446, 1445), (1457, 1390, 1374), (1374, 1458, 1457), (1436, 1448, 1444), (1459, 1374, 1395), (1459, 1395, 1317), (1461, 1317, 1400), (1464, 1461, 1462), (1472, 1467, 1468), (1469, 1461, 1463), (1486, 1476, 1472), (1482, 1488, 1481), (1491, 1483, 1484), (1492, 1484, 1485), (1492, 1485, 1480), (1493, 1461, 1488), (1492, 1475, 1486), (1497, 1461, 1493), (1495, 1490, 1491), (1501, 1492, 1496), (1317, 1461, 1497), (1504, 1492, 1501), (1317, 1502, 1503), (1492, 1503, 1499), (1492, 1499, 1500), (1492, 1500, 1495), (1492, 1504, 1505), (1507, 1492, 1506), (1509, 1492, 1507), (1513, 1510, 1511), (1514, 1512, 1513), (1477, 1472, 1515), (1487, 1472, 1516), (1518, 1453, 1454), (1523, 1521, 1520), (1526, 1524, 1523), (1527, 1525, 1526), (1528, 1526, 1523), (1530, 1531, 1529), (1532, 1533, 1530), (1532, 1536, 1535), (1534, 1537, 1532), (1534, 1538, 1537), (1541, 1528, 1374), (1528, 1540, 1539), (1544, 1374, 1460), (1544, 1460, 1317), (1541, 1374, 1545), (1547, 1492, 1508), (1548, 1492, 1547), (1551, 1492, 1549), (1550, 1551, 1549), (1553, 1317, 1492), (1555, 1553, 1551), (1558, 1559, 1557), (1560, 1553, 1559), (1562, 1553, 1560), (1561, 1562, 1560), (1563, 1553, 1562), (1568, 1569, 1567), (1568, 1570, 1569), (1571, 1568, 1541), (1568, 1572, 1570), (1571, 1576, 1575), (1571, 1578, 1577), (1579, 1581, 1580), (1571, 1582, 1579), (1583, 1587, 1585), (1590, 1541, 1546), (1593, 1541, 1590), (1594, 1589, 1593), (1595, 1593, 1591), (1589, 1594, 1595), (1597, 1595, 1592), (1600, 1596, 1597), (1601, 1553, 1608), (1566, 1553, 1563), (1605, 1553, 1603), (1604, 1605, 1603), (1608, 1553, 1605), (1607, 1608, 1605), (1611, 1612, 1610), (1907, 1608, 1613), (1614, 1615, 1608), (1601, 1608, 1615), (1618, 1601, 1617), (1619, 1620, 1601), (1621, 1601, 1620), (1583, 1625, 1588), (1583, 1627, 1626), (1583, 1630, 1628), (1631, 1632, 1630), (1635, 1631, 1583), (1634, 1636, 1633), (1635, 1638, 1637), (1635, 1640, 1638), (1642, 1641, 1639), (1645, 1641, 1642), (1641, 1646, 1643), (1649, 1641, 1644), (1648, 1650, 1647), (1653, 1655, 1654), (1652, 1653, 1651), (1658, 1583, 1586), (1659, 1583, 1658), (1586, 1663, 1660), (1586, 1666, 1665), (1669, 1672, 1668), (1670, 1673, 1661), (1589, 1674, 1670), (1676, 1679, 1675), (1681, 1589, 1598), (1600, 1683, 1682), (1684, 1589, 1680), (1597, 1686, 1685), (1687, 1589, 1684), (1592, 1688, 1597), (1690, 1691, 1689), (1693, 1589, 1687), (1697, 1693, 1696), (1699, 1696, 1698), (1693, 1700, 1695), (1703, 1697, 1699), (1701, 1704, 1700), (1697, 1706, 1693), (1708, 1697, 1703), (1707, 1709, 1697), (1712, 1592, 1553), (1713, 1694, 1690), (1592, 1715, 1714), (1592, 1717, 1716), (1712, 1718, 1592), (1712, 1719, 1718), (1720, 1719, 1712), (1723, 1722, 1712), (1623, 1728, 1601), (1624, 1728, 1623), (1731, 1601, 1730), (1735, 1601, 1734), (1738, 1601, 1737), (1740, 1741, 1601), (1744, 1742, 1743), (1746, 1741, 1744), (1747, 1745, 1746), (1748, 1745, 1747), (1753, 1751, 1752), (1756, 1755, 1753), (1758, 1757, 1756), (1758, 1756, 1712), (1712, 1762, 1761), (1764, 1763, 1712), (1765, 1764, 1712), (1768, 1601, 1745), (1769, 1768, 1767), (1770, 1768, 1769), (1771, 1768, 1770), (1773, 1768, 1771), (1774, 1768, 1772), (1775, 1768, 1774), (1776, 1768, 1775), (1778, 1768, 1776), (1780, 1766, 1779), (1782, 1766, 1780), (1783, 1781, 1782), (1787, 1786, 1785), (1785, 1791, 1790), (1796, 1785, 1765), (1785, 1793, 1792), (1794, 1795, 1793), (1797, 1796, 1765), (1797, 1765, 1712), (1797, 1799, 1798), (1797, 1800, 1799), (1859, 1797, 1712), (1797, 1801, 1800), (1803, 1804, 1802), (1806, 1807, 1805), (1855, 1797, 1859), (1766, 1811, 1712), (1766, 1814, 1811), (1812, 1815, 1766), (1766, 1819, 1816), (1822, 1712, 1817), (1823, 1859, 1821), (1825, 1859, 1823), (1825, 1823, 1824), (1827, 1766, 1781), (1829, 1766, 1828), (1830, 1766, 1829), (1832, 1766, 1830), (1834, 1766, 1833), (1836, 1833, 1766), (1837, 1766, 1831), (1834, 1820, 1766), (1838, 1836, 1766), (1840, 1766, 1837), (1836, 1841, 1833), (1843, 1839, 1766), (1845, 1766, 1840), (1843, 1847, 1839), (1844, 1848, 1843), (1849, 1766, 1845), (1766, 1851, 1850), (1849, 1852, 1766), (1855, 1856, 1854), (1855, 1858, 1857), (1855, 1861, 1860), (1855, 1862, 1861), (1864, 1855, 1859), (1855, 1865, 1863), (1867, 1864, 1859), (1869, 1825, 1826), (1871, 1825, 1870), (1873, 1859, 1825), (1879, 1872, 1873), (117, 107, 108), (110, 117, 109), (227, 244, 249), (250, 248, 246), (250, 227, 248), (513, 515, 511), (516, 515, 514), (517, 515, 516), (552, 551, 546), (766, 762, 764), (908, 907, 911), (963, 909, 910), (1245, 1247, 1244), (1280, 1284, 1283), (1288, 1287, 1286), (1448, 1447, 1444), (1454, 1452, 1450), (1436, 1450, 1448), (1472, 1468, 1512), (1515, 1472, 1514), (1598, 1589, 1596), (1682, 1599, 1596), (1654, 1656, 1651), (223, 8, 2), (223, 12, 5), (8, 223, 7), (16, 21, 14), (26, 25, 18), (16, 26, 21), (24, 30, 22), (28, 34, 27), (26, 24, 25), (32, 35, 31), (30, 34, 28), (26, 223, 24), (37, 43, 36), (39, 37, 38), (40, 44, 39), (42, 392, 41), (45, 49, 26), (47, 17, 46), (43, 26, 42), (26, 43, 37), (50, 51, 49), (26, 47, 48), (51, 54, 49), (393, 56, 53), (56, 58, 54), (55, 57, 56), (96, 62, 61), (96, 63, 62), (65, 68, 58), (67, 70, 66), (69, 71, 58), (98, 73, 70), (72, 74, 58), (394, 77, 58), (95, 88, 80), (82, 95, 81), (83, 94, 395), (86, 95, 85), (91, 98, 89), (95, 94, 83), (96, 61, 60), (98, 96, 97), (93, 98, 91), (95, 93, 94), (98, 67, 64), (109, 108, 100), (104, 102, 103), (111, 116, 117), (113, 95, 112), (117, 113, 114), (117, 95, 113), (120, 121, 117), (122, 123, 117), (123, 126, 117), (124, 125, 126), (128, 129, 126), (130, 131, 129), (132, 133, 126), (133, 134, 126), (135, 136, 126), (141, 140, 126), (139, 144, 143), (141, 145, 140), (143, 148, 142), (144, 149, 143), (165, 152, 153), (156, 165, 155), (165, 156, 157), (159, 165, 158), (152, 163, 162), (165, 166, 163), (165, 167, 166), (170, 171, 169), (170, 173, 172), (170, 175, 174), (1, 187, 186), (179, 160, 178), (182, 160, 181), (184, 190, 183), (396, 191, 188), (190, 160, 182), (191, 165, 188), (195, 196, 194), (196, 165, 194), (199, 203, 197), (212, 211, 200), (202, 212, 201), (205, 212, 165), (397, 213, 207), (209, 214, 208), (209, 212, 214), (212, 209, 210), (10, 222, 9), (12, 10, 11), (216, 221, 215), (223, 222, 10), (225, 224, 218), (221, 225, 220), (225, 212, 202), (226, 212, 225), (226, 332, 212), (227, 223, 58), (78, 228, 77), (228, 231, 227), (233, 235, 227), (230, 237, 234), (236, 238, 227), (239, 241, 227), (242, 244, 227), (245, 247, 227), (251, 250, 243), (93, 251, 98), (251, 240, 230), (127, 251, 99), (271, 146, 147), (149, 254, 271), (140, 256, 127), (271, 252, 253), (255, 259, 271), (271, 262, 258), (259, 263, 271), (264, 251, 127), (262, 260, 261), (271, 265, 266), (268, 272, 251), (270, 273, 269), (271, 270, 265), (273, 251, 272), (274, 275, 267), (276, 277, 271), (277, 278, 271), (278, 280, 271), (281, 283, 282), (285, 286, 284), (287, 293, 286), (288, 289, 293), (289, 271, 293), (292, 294, 271), (294, 297, 271), (295, 271, 297), (296, 298, 271), (299, 300, 298), (300, 271, 298), (302, 335, 300), (398, 305, 304), (315, 314, 177), (315, 319, 318), (315, 320, 319), (315, 321, 320), (323, 322, 315), (323, 324, 322), (323, 325, 324), (323, 326, 325), (323, 327, 326), (323, 329, 328), (323, 331, 330), (251, 226, 227), (251, 437, 226), (335, 336, 271), (336, 334, 271), (307, 337, 335), (339, 347, 338), (343, 341, 342), (347, 335, 338), (345, 349, 344), (349, 335, 347), (349, 346, 308), (310, 349, 309), (313, 351, 350), (349, 345, 346), (352, 349, 311), (352, 353, 349), (353, 354, 349), (354, 356, 349), (358, 359, 357), (360, 363, 362), (366, 367, 362), (368, 370, 369), (370, 362, 369), (378, 377, 372), (379, 362, 376), (379, 380, 362), (382, 381, 362), (380, 383, 382), (384, 386, 385), (388, 387, 362), (389, 371, 362), (390, 371, 389), (323, 401, 331), (323, 403, 404), (410, 406, 323), (405, 410, 323), (406, 408, 407), (410, 409, 406), (410, 411, 409), (410, 415, 413), (410, 405, 415), (405, 417, 416), (405, 419, 418), (405, 420, 419), (405, 421, 420), (422, 421, 405), (422, 426, 425), (405, 427, 424), (405, 431, 430), (405, 432, 431), (429, 433, 432), (332, 405, 165), (434, 429, 405), (333, 332, 226), (334, 438, 251), (441, 442, 371), (445, 444, 439), (446, 444, 445), (447, 439, 444), (448, 447, 444), (450, 449, 439), (454, 453, 439), (455, 439, 453), (456, 455, 453), (460, 439, 459), (461, 440, 371), (434, 464, 1880), (435, 465, 464), (435, 467, 465), (435, 469, 468), (435, 471, 470), (466, 472, 1881), (436, 473, 435), (435, 475, 474), (435, 476, 475), (478, 480, 479), (436, 482, 481), (436, 483, 482), (436, 485, 483), (486, 485, 436), (436, 489, 487), (488, 489, 436), (488, 490, 489), (490, 492, 491), (488, 492, 490), (492, 488, 493), (494, 495, 438), (544, 333, 437), (334, 494, 438), (496, 544, 334), (439, 497, 334), (499, 500, 439), (500, 502, 501), (503, 504, 501), (504, 505, 501), (506, 439, 501), (507, 509, 439), (508, 510, 509), (509, 511, 439), (515, 512, 439), (515, 517, 512), (520, 519, 439), (521, 520, 512), (522, 519, 520), (488, 526, 525), (488, 527, 526), (488, 528, 527), (528, 488, 529), (488, 532, 531), (488, 533, 532), (536, 533, 537), (533, 540, 539), (540, 542, 541), (540, 533, 542), (608, 606, 333), (498, 497, 439), (546, 547, 498), (548, 549, 546), (551, 547, 546), (553, 554, 550), (555, 556, 559), (556, 557, 559), (558, 560, 559), (562, 561, 498), (563, 562, 519), (566, 565, 498), (570, 569, 568), (572, 571, 498), (576, 575, 498), (577, 548, 498), (580, 579, 548), (581, 580, 577), (533, 588, 587), (588, 591, 590), (533, 591, 588), (591, 593, 592), (595, 593, 533), (593, 595, 594), (606, 599, 597), (606, 601, 599), (606, 603, 601), (606, 605, 602), (606, 607, 604), (606, 585, 583), (544, 608, 333), (609, 544, 545), (545, 610, 609), (545, 611, 610), (559, 497, 547), (615, 497, 559), (614, 615, 559), (582, 619, 559), (620, 621, 619), (622, 624, 623), (626, 614, 559), (625, 627, 623), (629, 628, 623), (631, 630, 626), (633, 615, 614), (1883, 616, 633), (639, 638, 1882), (641, 640, 639), (641, 642, 640), (642, 641, 643), (645, 647, 646), (649, 650, 1884), (647, 645, 641), (651, 647, 653), (647, 656, 654), (647, 659, 658), (611, 612, 544), (545, 612, 611), (613, 661, 545), (662, 663, 615), (637, 664, 615), (664, 665, 615), (666, 667, 615), (667, 668, 615), (669, 662, 615), (670, 671, 662), (662, 672, 663), (673, 674, 663), (675, 676, 663), (676, 677, 663), (678, 679, 663), (1885, 681, 682), (682, 663, 680), (655, 686, 647), (686, 688, 659), (686, 689, 688), (655, 691, 686), (686, 693, 690), (655, 694, 691), (694, 696, 695), (655, 697, 696), (655, 698, 697), (655, 700, 699), (702, 701, 655), (704, 703, 702), (704, 706, 703), (704, 707, 706), (704, 710, 709), (704, 711, 710), (704, 712, 711), (704, 702, 655), (660, 704, 655), (661, 612, 545), (714, 713, 612), (716, 714, 661), (663, 717, 613), (683, 718, 663), (718, 719, 663), (719, 720, 663), (725, 717, 724), (727, 717, 726), (717, 663, 722), (729, 735, 734), (735, 739, 733), (736, 737, 739), (739, 717, 732), (737, 740, 739), (740, 743, 739), (742, 746, 741), (745, 749, 744), (753, 745, 746), (747, 750, 739), (749, 752, 748), (750, 754, 739), (753, 756, 749), (754, 757, 739), (759, 758, 753), (761, 760, 757), (767, 766, 764), (766, 768, 762), (766, 742, 738), (769, 770, 766), (771, 753, 742), (773, 774, 772), (775, 753, 772), (776, 777, 761), (777, 778, 761), (704, 781, 712), (704, 784, 782), (704, 785, 783), (704, 787, 786), (704, 789, 788), (704, 791, 790), (791, 794, 793), (792, 794, 704), (794, 798, 797), (794, 792, 798), (792, 801, 800), (660, 792, 704), (714, 660, 713), (715, 803, 716), (1888, 802, 716), (803, 804, 1888), (715, 802, 804), (780, 805, 761), (805, 806, 761), (806, 807, 761), (1889, 808, 807), (809, 810, 761), (812, 811, 761), (814, 815, 760), (815, 816, 760), (817, 818, 760), (821, 822, 819), (792, 824, 823), (824, 826, 825), (792, 826, 824), (830, 792, 660), (826, 831, 828), (792, 831, 826), (792, 832, 831), (835, 836, 1890), (835, 837, 836), (830, 837, 835), (830, 841, 840), (830, 844, 843), (830, 846, 845), (847, 846, 830), (849, 830, 660), (714, 849, 660), (940, 849, 714), (852, 802, 715), (850, 714, 802), (852, 850, 802), (855, 853, 854), (878, 853, 760), (856, 858, 853), (856, 860, 859), (856, 861, 860), (862, 861, 856), (864, 863, 853), (865, 864, 853), (866, 865, 858), (856, 868, 862), (873, 872, 853), (874, 873, 853), (875, 874, 869), (877, 876, 872), (819, 878, 760), (822, 879, 819), (880, 878, 819), (880, 881, 878), (886, 887, 878), (888, 889, 878), (891, 892, 878), (856, 871, 868), (878, 871, 856), (878, 895, 894), (878, 896, 895), (893, 898, 892), (878, 901, 900), (878, 902, 901), (903, 897, 892), (898, 904, 903), (899, 905, 904), (897, 906, 1891), (904, 907, 903), (911, 907, 904), (908, 910, 909), (846, 916, 915), (846, 847, 916), (847, 918, 1892), (847, 920, 919), (847, 923, 922), (923, 925, 924), (914, 925, 923), (926, 928, 927), (914, 928, 926), (914, 932, 929), (937, 932, 914), (932, 931, 930), (934, 933, 932), (914, 938, 937), (940, 914, 849), (851, 714, 852), (851, 941, 714), (943, 942, 853), (948, 947, 946), (949, 945, 853), (950, 945, 949), (945, 1006, 853), (955, 954, 945), (957, 956, 945), (958, 956, 957), (956, 959, 945), (964, 963, 910), (938, 966, 965), (914, 968, 967), (914, 970, 969), (914, 971, 970), (914, 973, 972), (914, 976, 975), (914, 978, 977), (914, 979, 978), (980, 979, 914), (974, 980, 914), (974, 981, 980), (974, 982, 981), (982, 984, 983), (974, 986, 985), (974, 988, 987), (974, 989, 988), (974, 992, 989), (974, 994, 993), (974, 996, 995), (974, 998, 997), (974, 999, 998), (1003, 940, 941), (1894, 1004, 1003), (851, 1894, 1003), (1006, 1005, 851), (959, 1011, 1006), (1014, 959, 1012), (1016, 1015, 1006), (1011, 1017, 1009), (1019, 1018, 959), (1013, 1019, 959), (1015, 1021, 1006), (1011, 1023, 1895), (959, 1024, 1013), (959, 1027, 1024), (1025, 1027, 959), (1022, 1026, 1021), (1025, 1029, 1028), (1026, 1030, 1006), (1030, 1007, 1006), (1032, 1006, 1007), (1032, 1033, 1006), (1033, 1035, 1034), (1036, 1037, 1006), (991, 1039, 1038), (991, 1041, 1040), (991, 1043, 1042), (991, 1045, 1044), (991, 1047, 1045), (991, 1049, 1048), (1046, 1050, 991), (1050, 1052, 1896), (1050, 1046, 1052), (1046, 1055, 1054), (1046, 1057, 1056), (1058, 1061, 1897), (940, 1089, 1046), (1064, 1063, 1046), (1089, 1064, 1046), (1066, 1106, 940), (1065, 940, 1002), (851, 1066, 1065), (1069, 1067, 1068), (1072, 1071, 1006), (1071, 1074, 1073), (1073, 1005, 1006), (1076, 1068, 1075), (1079, 1068, 1078), (1080, 1067, 1069), (1089, 1086, 1064), (1089, 1092, 1091), (1089, 1094, 1093), (1097, 1101, 1100), (1089, 1101, 1097), (1101, 1104, 1103), (1107, 1066, 1067), (1108, 1107, 1067), (1111, 1110, 1067), (1112, 1111, 1067), (1114, 1067, 1110), (1120, 1119, 1067), (1121, 1119, 1120), (1122, 1108, 1119), (1125, 1110, 1111), (1138, 1137, 1127), (1130, 1138, 1129), (1134, 1140, 1139), (1134, 1142, 1140), (1141, 1142, 1134), (1136, 1141, 1135), (1141, 1146, 1145), (1138, 1148, 1147), (1138, 1151, 1150), (1138, 1153, 1151), (1149, 1153, 1138), (1155, 1154, 1152), (1157, 1156, 1154), (1157, 1158, 1156), (1089, 1160, 1159), (1089, 1161, 1160), (1161, 1163, 1162), (1163, 1168, 1167), (1169, 1138, 1132), (1089, 1172, 1171), (1165, 1177, 1175), (1165, 1174, 1178), (1174, 1183, 1182), (1174, 1184, 1183), (1174, 1165, 1106), (1106, 1192, 1174), (1174, 1189, 1186), (1188, 1189, 1174), (1174, 1191, 1190), (1106, 1194, 1192), (1194, 1193, 1192), (1194, 1195, 1193), (1196, 1106, 1066), (1107, 1196, 1066), (1107, 1106, 1196), (1122, 1197, 1108), (1197, 1198, 1108), (1198, 1200, 1199), (1200, 1201, 1199), (1205, 1204, 1199), (1899, 1209, 1206), (1209, 1210, 1108), (1210, 1211, 1108), (1212, 1108, 1207), (1212, 1213, 1108), (1221, 1217, 1215), (1219, 1221, 1220), (1157, 1224, 1158), (1157, 1225, 1223), (1157, 1226, 1225), (1229, 1230, 1228), (1157, 1231, 1230), (1157, 1235, 1231), (1234, 1243, 1237), (1245, 1241, 1157), (1237, 1242, 1236), (1238, 1247, 1243), (1239, 1244, 1247), (1247, 1246, 1237), (1249, 1248, 1245), (1246, 1216, 1214), (1248, 1247, 1245), (1247, 1221, 1246), (1249, 1251, 1250), (1249, 1254, 1253), (1249, 1255, 1254), (1247, 1222, 1221), (1255, 1258, 1257), (1249, 1259, 1258), (1265, 1267, 1264), (1267, 1227, 1264), (1269, 1281, 1268), (1270, 1275, 1281), (1271, 1276, 1275), (1273, 1276, 1272), (1274, 1277, 1276), (1279, 1280, 1278), (1281, 1227, 1267), (1276, 1281, 1275), (1282, 1281, 1276), (1283, 1282, 1276), (1285, 1282, 1283), (1280, 1288, 1286), (1289, 1281, 1282), (1290, 1289, 1282), (1297, 1296, 1249), (1298, 1297, 1281), (1299, 1298, 1281), (1300, 1299, 1281), (1249, 1301, 1900), (1249, 1302, 1295), (1249, 1303, 1302), (1296, 1303, 1249), (1194, 1305, 1195), (1194, 1306, 1305), (1194, 1307, 1306), (1194, 1310, 1307), (1280, 1311, 1293), (1280, 1313, 1312), (1280, 1315, 1314), (1194, 1315, 1280), (1374, 1194, 1106), (1107, 1374, 1106), (1318, 1107, 1108), (1323, 1322, 1318), (1325, 1324, 1318), (1330, 1329, 1328), (1332, 1401, 1318), (1333, 1332, 1318), (1213, 1335, 1334), (1337, 1318, 1108), (1338, 1337, 1334), (1339, 1337, 1338), (1340, 1319, 1337), (1341, 1318, 1319), (1342, 1320, 1318), (1222, 1344, 1343), (1247, 1349, 1348), (1247, 1351, 1345), (1247, 1353, 1352), (1256, 1354, 1346), (1256, 1359, 1358), (1357, 1360, 1359), (1363, 1362, 1298), (1297, 1365, 1364), (1367, 1366, 1297), (1369, 1368, 1366), (1315, 1371, 1370), (1372, 1371, 1315), (1372, 1194, 1373), (1194, 1377, 1376), (1194, 1374, 1377), (1374, 1379, 1378), (1382, 1383, 1381), (1385, 1386, 1384), (1374, 1388, 1386), (1374, 1387, 1388), (1374, 1391, 1389), (1374, 1390, 1391), (1317, 1393, 1107), (1317, 1394, 1393), (1397, 1398, 1317), (1398, 1399, 1317), (1332, 1402, 1401), (1402, 1403, 1401), (1407, 1408, 1406), (1414, 1413, 1401), (1415, 1414, 1410), (1417, 1416, 1401), (1418, 1417, 1401), (1419, 1418, 1401), (1420, 1419, 1401), (1422, 1421, 1409), (1902, 1422, 1409), (1426, 1430, 1425), (1428, 1432, 1903), (1429, 1435, 1434), (1433, 1436, 1439), (1436, 1441, 1440), (1436, 1443, 1442), (1436, 1444, 1443), (1450, 1451, 1449), (1450, 1452, 1451), (1390, 1455, 1392), (1390, 1457, 1455), (1457, 1458, 1456), (1374, 1436, 1458), (1436, 1454, 1450), (1317, 1374, 1459), (1460, 1374, 1317), (1400, 1462, 1461), (1464, 1465, 1461), (1465, 1466, 1461), (1466, 1463, 1461), (1469, 1473, 1461), (1471, 1476, 1470), (1473, 1478, 1461), (1475, 1480, 1474), (1472, 1476, 1471), (1478, 1481, 1461), (1480, 1485, 1479), (1486, 1475, 1476), (1487, 1486, 1472), (1481, 1488, 1461), (1492, 1491, 1484), (1475, 1492, 1480), (1490, 1495, 1489), (1496, 1492, 1486), (1495, 1500, 1494), (1492, 1495, 1491), (1497, 1502, 1317), (1499, 1503, 1498), (1492, 1317, 1503), (1506, 1492, 1505), (1509, 1508, 1492), (1513, 1512, 1510), (1514, 1472, 1512), (1516, 1472, 1477), (1517, 1496, 1486), (1520, 1521, 1519), (1436, 1523, 1520), (1523, 1524, 1522), (1528, 1527, 1526), (1530, 1529, 1527), (1528, 1530, 1527), (1528, 1532, 1530), (1534, 1532, 1528), (1532, 1537, 1536), (1436, 1518, 1454), (1436, 1520, 1518), (1528, 1523, 1436), (1374, 1528, 1436), (1534, 1528, 1539), (1528, 1542, 1540), (1528, 1543, 1542), (1568, 1543, 1528), (1541, 1568, 1528), (1545, 1374, 1544), (1317, 1545, 1544), (1317, 1904, 1545), (1546, 1541, 1545), (1904, 1546, 1545), (1317, 1546, 1904), (1548, 1549, 1492), (1905, 1550, 1549), (1551, 1553, 1492), (1550, 1552, 1551), (1554, 1555, 1551), (1555, 1556, 1553), (1556, 1557, 1553), (1557, 1559, 1553), (1906, 1561, 1560), (1564, 1565, 1563), (1565, 1566, 1563), (1543, 1568, 1567), (1568, 1574, 1573), (1571, 1574, 1568), (1574, 1571, 1575), (1583, 1571, 1541), (1571, 1577, 1576), (1571, 1579, 1578), (1579, 1582, 1581), (1571, 1584, 1582), (1583, 1584, 1571), (1583, 1585, 1584), (1586, 1583, 1541), (1587, 1583, 1588), (1589, 1586, 1541), (1591, 1590, 1546), (1317, 1591, 1546), (1593, 1589, 1541), (1591, 1593, 1590), (1592, 1591, 1317), (1595, 1594, 1593), (1592, 1595, 1591), (1596, 1589, 1595), (1597, 1596, 1595), (1596, 1599, 1598), (1600, 1682, 1596), (1553, 1592, 1317), (1566, 1602, 1553), (1602, 1603, 1553), (1606, 1607, 1605), (1607, 1609, 1608), (1609, 1610, 1608), (1610, 1612, 1608), (1612, 1613, 1608), (1907, 1614, 1608), (1614, 1616, 1615), (1615, 1617, 1601), (1618, 1619, 1601), (1621, 1622, 1601), (1622, 1623, 1601), (1583, 1626, 1625), (1583, 1628, 1627), (1628, 1630, 1629), (1583, 1631, 1630), (1631, 1634, 1633), (1635, 1634, 1631), (1635, 1637, 1634), (1639, 1641, 1635), (1635, 1641, 1640), (1645, 1644, 1641), (1641, 1647, 1646), (1641, 1648, 1647), (1649, 1648, 1641), (1648, 1651, 1650), (1652, 1651, 1648), (1653, 1654, 1651), (1652, 1657, 1653), (1659, 1635, 1583), (1586, 1660, 1658), (1589, 1661, 1586), (1662, 1635, 1659), (1586, 1664, 1663), (1586, 1665, 1664), (1586, 1667, 1666), (1586, 1668, 1667), (1586, 1669, 1668), (1661, 1669, 1586), (1589, 1670, 1661), (1671, 1642, 1639), (1589, 1675, 1674), (1589, 1676, 1675), (1677, 1676, 1589), (1678, 1677, 1589), (1681, 1680, 1589), (1597, 1685, 1600), (1592, 1689, 1688), (1592, 1690, 1689), (1690, 1692, 1691), (1693, 1695, 1589), (1695, 1678, 1589), (1699, 1697, 1696), (1693, 1701, 1700), (1702, 1701, 1693), (1693, 1705, 1702), (1693, 1706, 1705), (1708, 1707, 1697), (1708, 1710, 1707), (1711, 1690, 1592), (1711, 1713, 1690), (1592, 1714, 1711), (1592, 1716, 1715), (1592, 1718, 1717), (1712, 1721, 1720), (1712, 1722, 1721), (1712, 1724, 1723), (1712, 1725, 1724), (1712, 1726, 1725), (1712, 1727, 1726), (1601, 1712, 1553), (1624, 1729, 1728), (1730, 1601, 1728), (1731, 1732, 1601), (1732, 1733, 1601), (1733, 1734, 1601), (1735, 1736, 1601), (1736, 1737, 1601), (1738, 1739, 1601), (1739, 1740, 1601), (1744, 1741, 1742), (1745, 1601, 1741), (1746, 1745, 1741), (1712, 1749, 1727), (1712, 1750, 1749), (1712, 1752, 1750), (1712, 1753, 1752), (1753, 1755, 1754), (1712, 1756, 1753), (1760, 1759, 1758), (1712, 1760, 1758), (1712, 1761, 1760), (1712, 1763, 1762), (1767, 1768, 1745), (1766, 1712, 1601), (1768, 1766, 1601), (1773, 1772, 1768), (1777, 1766, 1768), (1778, 1777, 1768), (1779, 1766, 1777), (1782, 1781, 1766), (1785, 1786, 1784), (1785, 1788, 1787), (1785, 1789, 1788), (1785, 1790, 1789), (1785, 1792, 1791), (1785, 1794, 1793), (1796, 1794, 1785), (1797, 1798, 1796), (1797, 1802, 1801), (1797, 1803, 1802), (1803, 1806, 1805), (1797, 1806, 1803), (1855, 1806, 1797), (1809, 1808, 1712), (1810, 1809, 1712), (1712, 1811, 1810), (1811, 1814, 1813), (1766, 1815, 1814), (1766, 1816, 1812), (1817, 1712, 1808), (1816, 1819, 1818), (1766, 1820, 1819), (1821, 1859, 1712), (1822, 1821, 1712), (1826, 1825, 1824), (1828, 1766, 1827), (1832, 1831, 1766), (1835, 1834, 1833), (1839, 1838, 1766), (1836, 1842, 1841), (1844, 1843, 1766), (1839, 1847, 1846), (1766, 1850, 1844), (1766, 1852, 1851), (1849, 1853, 1852), (1806, 1855, 1854), (1855, 1857, 1856), (1855, 1860, 1858), (1855, 1863, 1862), (1855, 1866, 1865), (1864, 1866, 1855), (1868, 1867, 1859), (1870, 1825, 1869), (1873, 1872, 1859), (1874, 1873, 1825), (1876, 1875, 1859), (1877, 1876, 1859), (1878, 1877, 1859), (1872, 1878, 1859)])
me_mesh.update()

# ---- objects
ob_mycurve = bpy.data.objects.new('myCurve', me_mesh)

# ---- transforms, parenting, visibility, modifiers, constraints
ob_mycurve.location = (0.0, 0.0, 0.0)
_m = ob_mycurve.modifiers.new('Auto Smooth', 'NODES')
_m.node_group = ng_auto_smooth
_gi = [s.identifier for s in ng_auto_smooth.interface.items_tree if s.item_type == 'SOCKET' and s.in_out == 'INPUT']
_m[_gi[1]] = 3.142  # Angle

# ---- collection membership
scene.collection.objects.link(ob_mycurve)

# ---- scene / render settings (as saved in the file)
scene.frame_start = 1; scene.frame_end = 250; scene.frame_set(1)
scene.render.engine = 'BLENDER_EEVEE_NEXT'
scene.cycles.sampling_pattern = 'TABULATED_SOBOL'
scene.cycles.use_light_tree = False
scene.view_settings.view_transform = 'Filmic'
bpy.context.view_layer.update()

# ---- added for rendering (the .blend has no active camera and no usable light): camera, sun
cam_auto = bpy.data.cameras.new('AutoCamera')
cam_auto.lens = 50.0
cam_auto.sensor_width = 36.0
cam_auto.clip_end = 1000.0
ob_auto_camera = bpy.data.objects.new('AutoCamera', cam_auto)
scene.collection.objects.link(ob_auto_camera)
ob_auto_camera.location = (72.7471, 23.6878, 6.68275)
ob_auto_camera.rotation_euler = (1.09748, -7.21219e-08, 0.694738)
scene.camera = ob_auto_camera
light_auto_sun = bpy.data.lights.new('AutoSun', 'SUN')
light_auto_sun.energy = 3.0
light_auto_sun.angle = 0.0523599
ob_auto_sun = bpy.data.objects.new('AutoSun', light_auto_sun)
scene.collection.objects.link(ob_auto_sun)
ob_auto_sun.rotation_euler = (0.872665, 0.174533, 0.523599)
bpy.context.view_layer.update()
